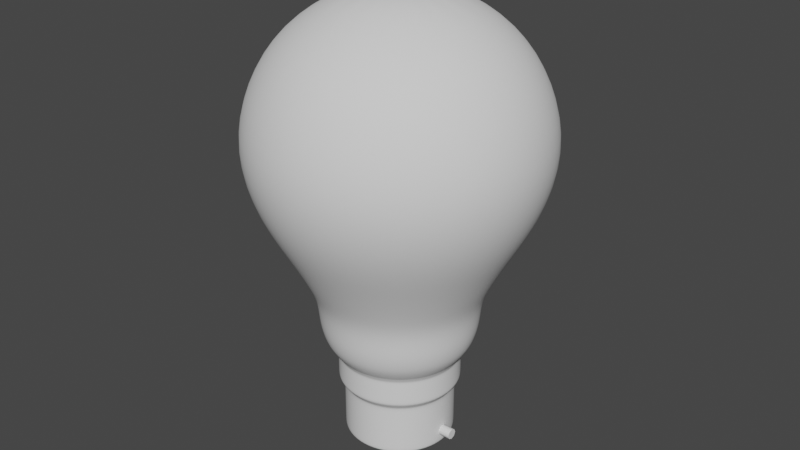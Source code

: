 # Source: Lightbulb_glass_and_base.blend  (saved by Blender 2.80.75; exported with 4.5.12 LTS)
import bpy
from mathutils import Matrix  # noqa: F401  (used for matrix-valued properties, if any)

bpy.ops.wm.read_factory_settings(use_empty=True)
scene = bpy.context.scene
scene.name = 'Scene'

# ---- collections
col_bulb = bpy.data.collections.new('Bulb'); scene.collection.children.link(col_bulb)

# ---- world
world_world = bpy.data.worlds.new('World'); scene.world = world_world
world_world.use_nodes = True; world_world.node_tree.nodes.clear()
_N = world_world.node_tree.nodes; _L = world_world.node_tree.links
n0 = _N.new('ShaderNodeOutputWorld'); n0.name = 'World Output'; n0.location = (300, 300)
n1 = _N.new('ShaderNodeBackground'); n1.name = 'Background'; n1.location = (10, 300)
n1.inputs[0].default_value = (0.05088, 0.05088, 0.05088, 1.0)
_L.new(n1.outputs[0], n0.inputs[0])
n0.is_active_output = True
world_world.color = (0.05088, 0.05088, 0.05088)
world_world.use_sun_shadow = False
world_world.sun_shadow_jitter_overblur = 0.0

# ---- meshes
me_cube_001 = bpy.data.meshes.new('Cube.001')
me_cube_001.from_pydata([(-1.0, -0.4559, -1.0), (-0.2043, -0.3786, 2.172), (-1.0, 0.4558, -1.0), (-1.0, 0.4558, 2.765), (1.0, -0.4559, -1.0), (0.2043, -0.3786, 2.172), (1.0, 0.4558, -1.0), (1.0, 0.4558, 2.765), (-0.3799, -0.3799, 2.931), (-0.3799, 0.3799, 2.931), (0.3799, -0.3799, 2.931), (0.3799, 0.3799, 2.931), (-0.3799, -0.3799, 4.565), (-0.3799, 0.3799, 4.565), (0.3799, -0.3799, 4.565), (0.3799, 0.3799, 4.565), (-0.7065, -0.7065, 4.565), (-0.7065, 0.7065, 4.565), (0.7065, -0.7065, 4.565), (0.7065, 0.7065, 4.565), (-0.8201, -0.8201, 4.884), (-0.8201, 0.8201, 4.884), (0.8201, -0.8201, 4.884), (0.8201, 0.8201, 4.884), (-0.2043, -0.3786, 1.766), (-1.0, 0.4558, 1.174), (1.0, 0.4558, 1.174), (0.2043, -0.3786, 1.766), (-1.0, -0.4559, 1.174), (-1.0, -0.4559, 2.765), (1.0, -0.4559, 2.765), (1.0, -0.4559, 1.174), (-0.2043, 0.3784, 2.172), (0.2043, 0.3784, 2.172), (-0.2043, 0.3784, 1.766), (0.2043, 0.3784, 1.766), (0.3799, 0.3799, 4.515), (0.3799, -0.3799, 4.515), (-0.3799, -0.3799, 4.515), (-0.3799, 0.3799, 4.515), (0.3799, -0.3799, 3.009), (-0.3799, 0.3799, 3.009), (0.3799, 0.3799, 3.009), (-0.3799, -0.3799, 3.009), (0.7325, -0.334, 0.2798), (0.7325, 0.3339, 0.2798), (0.7926, -0.3614, 0.7741), (0.8036, 0.3663, -0.2145), (-0.8036, -0.3664, -0.2145), (-0.7325, 0.3339, 0.2798), (0.7926, 0.3613, 0.7741), (-0.8036, 0.3663, -0.2145), (-0.7325, -0.334, 0.2798), (-0.7926, 0.3613, 0.7741), (-0.7926, -0.3614, 0.7741), (0.8036, -0.3664, -0.2145)], [], [(28, 29, 3, 25), (3, 7, 33, 32), (26, 7, 30, 31), (1, 24, 34, 32), (7, 3, 9, 11), (37, 36, 15, 14), (30, 7, 11, 10), (3, 29, 8, 9), (29, 30, 10, 8), (12, 14, 18, 16), (39, 38, 12, 13), (38, 37, 14, 12), (36, 39, 13, 15), (18, 19, 23, 22), (15, 13, 17, 19), (14, 15, 19, 18), (13, 12, 16, 17), (23, 21, 20, 22), (17, 16, 20, 21), (16, 18, 22, 20), (19, 17, 21, 23), (50, 26, 31, 46), (54, 28, 25, 53), (24, 1, 29, 28), (1, 5, 30, 29), (5, 27, 31, 30), (3, 32, 34, 25), (5, 1, 32, 33), (27, 5, 33, 35), (26, 35, 33, 7), (42, 41, 39, 36), (43, 40, 37, 38), (41, 43, 38, 39), (40, 42, 36, 37), (10, 11, 42, 40), (9, 8, 43, 41), (8, 10, 40, 43), (11, 9, 41, 42), (27, 35, 34, 24), (48, 0, 4, 55), (24, 28, 31, 27), (35, 26, 25, 34), (47, 6, 2, 51), (26, 50, 53, 25), (28, 54, 46, 31), (52, 54, 53, 49), (45, 50, 46, 44), (6, 47, 55, 4), (0, 48, 51, 2), (45, 47, 51, 49), (52, 48, 55, 44), (54, 52, 44, 46), (50, 45, 49, 53), (47, 45, 44, 55), (48, 52, 49, 51)])
_uv = me_cube_001.uv_layers.new(name='UVMap')
_uv.uv.foreach_set('vector', [0.5317, 0.0, 0.625, 0.0, 0.625, 0.25, 0.5317, 0.25, 0.625, 0.25, 0.625, 0.5, 0.5967, 0.8103, 0.5967, 0.9397, 0.5317, 0.5, 0.625, 0.5, 0.625, 0.75, 0.5317, 0.75, 0.5967, 0.9397, 0.56, 0.9397, 0.56, 0.9397, 0.5967, 0.9397, 0.625, 0.5, 0.625, 0.25, 0.625, 0.25, 0.625, 0.5, 0.625, 0.75, 0.625, 0.5, 0.625, 0.5, 0.625, 0.75, 0.625, 0.75, 0.625, 0.5, 0.625, 0.5, 0.625, 0.75, 0.625, 0.25, 0.625, 0.0, 0.625, 0.0, 0.625, 0.25, 0.625, 1.0, 0.625, 0.75, 0.625, 0.75, 0.625, 1.0, 0.625, 1.0, 0.625, 0.75, 0.625, 0.75, 0.625, 1.0, 0.625, 0.25, 0.625, 0.0, 0.625, 0.0, 0.625, 0.25, 0.625, 1.0, 0.625, 0.75, 0.625, 0.75, 0.625, 1.0, 0.625, 0.5, 0.625, 0.25, 0.625, 0.25, 0.625, 0.5, 0.625, 0.75, 0.625, 0.5, 0.625, 0.5, 0.625, 0.75, 0.625, 0.5, 0.625, 0.25, 0.625, 0.25, 0.625, 0.5, 0.625, 0.75, 0.625, 0.5, 0.625, 0.5, 0.625, 0.75, 0.625, 0.25, 0.625, 0.0, 0.625, 0.0, 0.625, 0.25, 0.625, 0.5, 0.875, 0.5, 0.875, 0.75, 0.625, 0.75, 0.625, 0.25, 0.625, 0.0, 0.625, 0.0, 0.625, 0.25, 0.625, 1.0, 0.625, 0.75, 0.625, 0.75, 0.625, 1.0, 0.625, 0.5, 0.625, 0.25, 0.625, 0.25, 0.625, 0.5, 0.5029, 0.5, 0.5317, 0.5, 0.5317, 0.75, 0.5029, 0.75, 0.5029, 0.0, 0.5317, 0.0, 0.5317, 0.25, 0.5029, 0.25, 0.56, 0.9397, 0.5967, 0.9397, 0.625, 1.0, 0.5317, 1.0, 0.5967, 0.9397, 0.5967, 0.8103, 0.625, 0.75, 0.625, 1.0, 0.5967, 0.8103, 0.56, 0.8103, 0.5317, 0.75, 0.625, 0.75, 0.625, 0.25, 0.5967, 0.9397, 0.56, 0.9397, 0.5317, 0.25, 0.5967, 0.8103, 0.5967, 0.9397, 0.5967, 0.9397, 0.5967, 0.8103, 0.56, 0.8103, 0.5967, 0.8103, 0.5967, 0.8103, 0.56, 0.8103, 0.5317, 0.5, 0.56, 0.8103, 0.5967, 0.8103, 0.625, 0.5, 0.625, 0.5, 0.625, 0.25, 0.625, 0.25, 0.625, 0.5, 0.625, 1.0, 0.625, 0.75, 0.625, 0.75, 0.625, 1.0, 0.625, 0.25, 0.625, 0.0, 0.625, 0.0, 0.625, 0.25, 0.625, 0.75, 0.625, 0.5, 0.625, 0.5, 0.625, 0.75, 0.625, 0.75, 0.625, 0.5, 0.625, 0.5, 0.625, 0.75, 0.625, 0.25, 0.625, 0.0, 0.625, 0.0, 0.625, 0.25, 0.625, 1.0, 0.625, 0.75, 0.625, 0.75, 0.625, 1.0, 0.625, 0.5, 0.625, 0.25, 0.625, 0.25, 0.625, 0.5, 0.56, 0.8103, 0.56, 0.8103, 0.56, 0.9397, 0.56, 0.9397, 0.4316, 1.0, 0.375, 1.0, 0.375, 0.75, 0.4316, 0.75, 0.56, 0.9397, 0.5317, 1.0, 0.5317, 0.75, 0.56, 0.8103, 0.56, 0.8103, 0.5317, 0.5, 0.5317, 0.25, 0.56, 0.9397, 0.4316, 0.5, 0.375, 0.5, 0.375, 0.25, 0.4316, 0.25, 0.5317, 0.5, 0.5029, 0.5, 0.5029, 0.25, 0.5317, 0.25, 0.5317, 1.0, 0.5029, 1.0, 0.5029, 0.75, 0.5317, 0.75, 0.4673, 0.0, 0.5029, 0.0, 0.5029, 0.25, 0.4673, 0.25, 0.4673, 0.5, 0.5029, 0.5, 0.5029, 0.75, 0.4673, 0.75, 0.375, 0.5, 0.4316, 0.5, 0.4316, 0.75, 0.375, 0.75, 0.375, 0.0, 0.4316, 0.0, 0.4316, 0.25, 0.375, 0.25, 0.4673, 0.5, 0.4316, 0.5, 0.4316, 0.25, 0.4673, 0.25, 0.4673, 1.0, 0.4316, 1.0, 0.4316, 0.75, 0.4673, 0.75, 0.5029, 1.0, 0.4673, 1.0, 0.4673, 0.75, 0.5029, 0.75, 0.5029, 0.5, 0.4673, 0.5, 0.4673, 0.25, 0.5029, 0.25, 0.4316, 0.5, 0.4673, 0.5, 0.4673, 0.75, 0.4316, 0.75, 0.4316, 0.0, 0.4673, 0.0, 0.4673, 0.25, 0.4316, 0.25])
me_cube_001.use_remesh_preserve_volume = False
me_cube_001.use_remesh_preserve_attributes = False
me_cube_001.use_mirror_vertex_groups = False
me_cube_001.update()
me_circle = bpy.data.meshes.new('Circle')
me_circle.from_pydata([(-0.1778, -2.764, 0.1239), (-0.7187, -3.077, 0.1239), (-0.7187, -3.701, 0.1239), (-0.1778, -4.013, 0.1239), (0.3632, -3.701, 0.1239), (0.3632, -3.077, 0.1239)], [(1, 0), (2, 1), (3, 2), (4, 3), (5, 4), (0, 5)], [])
_uv = me_circle.uv_layers.new(name='UVMap')
_uv.uv.foreach_set('vector', [])
me_circle.use_remesh_preserve_volume = False
me_circle.use_remesh_preserve_attributes = False
me_circle.use_mirror_vertex_groups = False
me_circle.update()
me_sphere_002 = bpy.data.meshes.new('Sphere.002')
me_sphere_002.from_pydata([(-8.284e-09, 0.4481, -1.492), (0.1715, 0.414, -1.492), (0.3168, 0.3168, -1.492), (0.414, 0.1715, -1.492), (0.4481, 3.798e-08, -1.492), (0.414, -0.1715, -1.492), (0.3168, -0.3168, -1.492), (0.1715, -0.414, -1.492), (-1.981e-07, -0.4481, -1.492), (-0.1715, -0.414, -1.492), (-0.3168, -0.3168, -1.492), (-0.414, -0.1715, -1.492), (-0.4481, 3.695e-07, -1.492), (-0.414, 0.1715, -1.492), (-0.3168, 0.3168, -1.492), (-0.1715, 0.414, -1.492), (-8.489e-09, 0.4288, -1.526), (0.1641, 0.3961, -1.526), (0.3032, 0.3032, -1.526), (0.3961, 0.1641, -1.526), (0.4288, 4.379e-08, -1.526), (0.3961, -0.1641, -1.526), (0.3032, -0.3032, -1.526), (0.1641, -0.3961, -1.526), (-1.901e-07, -0.4288, -1.526), (-0.1641, -0.3961, -1.526), (-0.3032, -0.3032, -1.526), (-0.3961, -0.1641, -1.526), (-0.4288, 3.61e-07, -1.526), (-0.3961, 0.1641, -1.526), (-0.3032, 0.3032, -1.526), (-0.1641, 0.3961, -1.526), (-8.489e-09, 0.4288, -1.713), (0.1641, 0.3961, -1.713), (0.3032, 0.3032, -1.713), (0.3961, 0.1641, -1.713), (0.4288, 4.379e-08, -1.713), (0.3961, -0.1641, -1.713), (0.3032, -0.3032, -1.713), (0.1641, -0.3961, -1.713), (-1.901e-07, -0.4288, -1.713), (-0.1641, -0.3961, -1.713), (-0.3032, -0.3032, -1.713), (-0.3961, -0.1641, -1.713), (-0.4288, 3.61e-07, -1.713), (-0.3961, 0.1641, -1.713), (-0.3032, 0.3032, -1.713), (-0.1641, 0.3961, -1.713), (-9.79e-09, 0.3885, -1.76), (0.1487, 0.359, -1.76), (0.2747, 0.2747, -1.76), (0.359, 0.1487, -1.76), (0.3885, 5.619e-08, -1.76), (0.359, -0.1487, -1.76), (0.2747, -0.2747, -1.76), (0.1487, -0.359, -1.76), (-1.744e-07, -0.3885, -1.76), (-0.1487, -0.359, -1.76), (-0.2747, -0.2747, -1.76), (-0.359, -0.1487, -1.76), (-0.3885, 3.436e-07, -1.76), (-0.359, 0.1487, -1.76), (-0.2747, 0.2747, -1.76), (-0.1487, 0.359, -1.76), (-9.79e-09, 0.3885, -2.129), (0.1487, 0.359, -2.129), (0.2747, 0.2747, -2.129), (0.359, 0.1487, -2.129), (0.3885, 5.619e-08, -2.129), (0.359, -0.1487, -2.129), (0.2747, -0.2747, -2.129), (0.1487, -0.359, -2.129), (-1.744e-07, -0.3885, -2.129), (-0.1487, -0.359, -2.129), (-0.2747, -0.2747, -2.129), (-0.359, -0.1487, -2.129), (-0.3885, 3.436e-07, -2.129), (-0.359, 0.1487, -2.129), (-0.2747, 0.2747, -2.129), (-0.1487, 0.359, -2.129), (-9.93e-09, 0.3493, -2.129), (0.1337, 0.3228, -2.129), (0.247, 0.247, -2.129), (0.3228, 0.1337, -2.129), (0.3493, 6.933e-08, -2.129), (0.3228, -0.1337, -2.129), (0.247, -0.247, -2.129), (0.1337, -0.3227, -2.129), (-1.579e-07, -0.3493, -2.129), (-0.1337, -0.3227, -2.129), (-0.247, -0.247, -2.129), (-0.3228, -0.1337, -2.129), (-0.3493, 3.278e-07, -2.129), (-0.3227, 0.1337, -2.129), (-0.247, 0.247, -2.129), (-0.1337, 0.3228, -2.129), (-9.93e-09, 0.3493, -2.161), (0.1337, 0.3228, -2.161), (0.247, 0.247, -2.161), (0.3228, 0.1337, -2.161), (0.3493, 6.933e-08, -2.161), (0.3228, -0.1337, -2.161), (0.247, -0.247, -2.161), (0.1337, -0.3227, -2.161), (-1.579e-07, -0.3493, -2.161), (-0.1337, -0.3227, -2.161), (-0.247, -0.247, -2.161), (-0.3228, -0.1337, -2.161), (-0.3493, 3.278e-07, -2.161), (-0.3227, 0.1337, -2.161), (-0.247, 0.247, -2.161), (-0.1337, 0.3228, -2.161), (-1.301e-08, 0.3137, -2.161), (0.12, 0.2898, -2.161), (0.2218, 0.2218, -2.161), (0.2898, 0.12, -2.161), (0.3137, 8.155e-08, -2.161), (0.2898, -0.12, -2.161), (0.2218, -0.2218, -2.161), (0.12, -0.2898, -2.161), (-1.459e-07, -0.3137, -2.161), (-0.12, -0.2898, -2.161), (-0.2218, -0.2218, -2.161), (-0.2898, -0.12, -2.161), (-0.3137, 3.136e-07, -2.161), (-0.2898, 0.12, -2.161), (-0.2218, 0.2218, -2.161), (-0.12, 0.2898, -2.161), (0.001291, 0.3137, -2.179), (0.1213, 0.2898, -2.179), (0.2231, 0.2218, -2.179), (0.2911, 0.12, -2.179), (0.315, 8.397e-08, -2.179), (0.2911, -0.12, -2.179), (0.2231, -0.2218, -2.179), (0.1213, -0.2898, -2.179), (0.001291, -0.3137, -2.179), (-0.1187, -0.2898, -2.179), (-0.2205, -0.2218, -2.179), (-0.2885, -0.12, -2.179), (-0.3124, 3.16e-07, -2.179), (-0.2885, 0.12, -2.179), (-0.2205, 0.2218, -2.179), (-0.1187, 0.2898, -2.179), (0.001291, 0.2653, -2.179), (0.1028, 0.2451, -2.179), (0.1889, 0.1876, -2.179), (0.2464, 0.1015, -2.179), (0.2666, 9.896e-08, -2.179), (0.2464, -0.1015, -2.179), (0.1889, -0.1876, -2.179), (0.1028, -0.2451, -2.179), (0.001291, -0.2653, -2.179), (-0.1002, -0.2451, -2.179), (-0.1863, -0.1876, -2.179), (-0.2438, -0.1015, -2.179), (-0.264, 2.952e-07, -2.179), (-0.2438, 0.1015, -2.179), (-0.1863, 0.1876, -2.179), (-0.1002, 0.2451, -2.179), (-0.3032, 0.3032, -1.7), (-0.3961, 0.1641, -1.7), (0.3032, -0.3032, -1.7), (0.3961, -0.1641, -1.7), (-0.4288, 3.61e-07, -1.7), (0.4288, 4.379e-08, -1.7), (-0.3961, -0.1641, -1.7), (0.3961, 0.1641, -1.7), (-0.3032, -0.3032, -1.7), (0.3032, 0.3032, -1.7), (-0.1641, -0.3961, -1.7), (0.1641, 0.3961, -1.7), (-1.901e-07, -0.4288, -1.7), (-8.489e-09, 0.4288, -1.7), (-0.1641, 0.3961, -1.7), (0.1641, -0.3961, -1.7), (0.3885, 5.619e-08, -1.773), (0.359, 0.1487, -1.773), (-0.359, -0.1487, -1.773), (-0.2747, -0.2747, -1.773), (0.2747, 0.2747, -1.773), (-0.1487, -0.359, -1.773), (0.1487, 0.359, -1.773), (-1.744e-07, -0.3885, -1.773), (-9.79e-09, 0.3885, -1.773), (-0.1487, 0.359, -1.773), (0.1487, -0.359, -1.773), (-0.2747, 0.2747, -1.773), (0.2747, -0.2747, -1.773), (-0.359, 0.1487, -1.773), (0.359, -0.1487, -1.773), (-0.3885, 3.436e-07, -1.773), (-0.3961, 0.1641, -1.538), (0.3961, -0.1641, -1.538), (-0.4288, 3.61e-07, -1.538), (0.4288, 4.379e-08, -1.538), (-0.3961, -0.1641, -1.538), (0.3961, 0.1641, -1.538), (-0.3032, -0.3032, -1.538), (0.3032, 0.3032, -1.538), (-0.1641, -0.3961, -1.538), (0.1641, 0.3961, -1.538), (-1.901e-07, -0.4288, -1.538), (-0.1641, 0.3961, -1.538), (0.1641, -0.3961, -1.538), (-0.3032, 0.3032, -1.538), (0.3032, -0.3032, -1.538), (-8.489e-09, 0.4288, -1.538), (0.3885, 5.619e-08, -2.111), (-0.359, -0.1487, -2.111), (-9.79e-09, 0.3885, -2.111), (0.359, 0.1487, -2.111), (-0.2747, -0.2747, -2.111), (0.2747, 0.2747, -2.111), (-0.1487, -0.359, -2.111), (0.1487, 0.359, -2.111), (-1.744e-07, -0.3885, -2.111), (-0.1487, 0.359, -2.111), (0.1487, -0.359, -2.111), (-0.2747, 0.2747, -2.111), (0.2747, -0.2747, -2.111), (-0.359, 0.1487, -2.111), (0.359, -0.1487, -2.111), (-0.3885, 3.436e-07, -2.111), (-0.1337, -0.3227, -2.138), (-1.579e-07, -0.3493, -2.138), (-9.93e-09, 0.3493, -2.138), (-0.1337, 0.3228, -2.138), (0.1337, 0.3228, -2.138), (0.1337, -0.3227, -2.138), (-0.247, 0.247, -2.138), (0.247, -0.247, -2.138), (-0.3227, 0.1337, -2.138), (0.3228, -0.1337, -2.138), (-0.3493, 3.278e-07, -2.138), (0.3493, 6.933e-08, -2.138), (-0.3228, -0.1337, -2.138), (0.3228, 0.1337, -2.138), (-0.247, -0.247, -2.138), (0.247, 0.247, -2.138)], [], [(12, 13, 29, 28), (4, 5, 21, 20), (11, 12, 28, 27), (3, 4, 20, 19), (10, 11, 27, 26), (2, 3, 19, 18), (9, 10, 26, 25), (1, 2, 18, 17), (8, 9, 25, 24), (15, 0, 16, 31), (0, 1, 17, 16), (7, 8, 24, 23), (14, 15, 31, 30), (6, 7, 23, 22), (13, 14, 30, 29), (5, 6, 22, 21), (161, 160, 46, 45), (163, 162, 38, 37), (164, 161, 45, 44), (165, 163, 37, 36), (166, 164, 44, 43), (167, 165, 36, 35), (168, 166, 43, 42), (169, 167, 35, 34), (170, 168, 42, 41), (171, 169, 34, 33), (172, 170, 41, 40), (174, 173, 32, 47), (173, 171, 33, 32), (175, 172, 40, 39), (160, 174, 47, 46), (162, 175, 39, 38), (40, 41, 57, 56), (47, 32, 48, 63), (32, 33, 49, 48), (39, 40, 56, 55), (46, 47, 63, 62), (38, 39, 55, 54), (45, 46, 62, 61), (37, 38, 54, 53), (44, 45, 61, 60), (36, 37, 53, 52), (43, 44, 60, 59), (35, 36, 52, 51), (42, 43, 59, 58), (34, 35, 51, 50), (41, 42, 58, 57), (33, 34, 50, 49), (211, 208, 68, 67), (212, 209, 75, 74), (213, 211, 67, 66), (214, 212, 74, 73), (215, 213, 66, 65), (216, 214, 73, 72), (217, 210, 64, 79), (210, 215, 65, 64), (218, 216, 72, 71), (219, 217, 79, 78), (220, 218, 71, 70), (221, 219, 78, 77), (222, 220, 70, 69), (223, 221, 77, 76), (208, 222, 69, 68), (209, 223, 76, 75), (77, 78, 94, 93), (69, 70, 86, 85), (76, 77, 93, 92), (68, 69, 85, 84), (75, 76, 92, 91), (67, 68, 84, 83), (74, 75, 91, 90), (66, 67, 83, 82), (73, 74, 90, 89), (65, 66, 82, 81), (72, 73, 89, 88), (79, 64, 80, 95), (64, 65, 81, 80), (71, 72, 88, 87), (78, 79, 95, 94), (70, 71, 87, 86), (225, 224, 105, 104), (227, 226, 96, 111), (226, 228, 97, 96), (229, 225, 104, 103), (230, 227, 111, 110), (231, 229, 103, 102), (232, 230, 110, 109), (233, 231, 102, 101), (234, 232, 109, 108), (235, 233, 101, 100), (236, 234, 108, 107), (237, 235, 100, 99), (238, 236, 107, 106), (239, 237, 99, 98), (224, 238, 106, 105), (228, 239, 98, 97), (99, 100, 116, 115), (106, 107, 123, 122), (98, 99, 115, 114), (105, 106, 122, 121), (97, 98, 114, 113), (104, 105, 121, 120), (111, 96, 112, 127), (96, 97, 113, 112), (103, 104, 120, 119), (110, 111, 127, 126), (102, 103, 119, 118), (109, 110, 126, 125), (101, 102, 118, 117), (108, 109, 125, 124), (100, 101, 117, 116), (107, 108, 124, 123), (117, 118, 134, 133), (124, 125, 141, 140), (116, 117, 133, 132), (123, 124, 140, 139), (115, 116, 132, 131), (122, 123, 139, 138), (114, 115, 131, 130), (121, 122, 138, 137), (113, 114, 130, 129), (120, 121, 137, 136), (127, 112, 128, 143), (112, 113, 129, 128), (119, 120, 136, 135), (126, 127, 143, 142), (118, 119, 135, 134), (125, 126, 142, 141), (143, 128, 144, 159), (128, 129, 145, 144), (135, 136, 152, 151), (142, 143, 159, 158), (134, 135, 151, 150), (141, 142, 158, 157), (133, 134, 150, 149), (140, 141, 157, 156), (132, 133, 149, 148), (139, 140, 156, 155), (131, 132, 148, 147), (138, 139, 155, 154), (130, 131, 147, 146), (137, 138, 154, 153), (129, 130, 146, 145), (136, 137, 153, 152), (159, 144, 145, 146, 147, 148, 149, 150, 151, 152, 153, 154, 155, 156, 157, 158), (206, 204, 175, 162), (205, 203, 174, 160), (204, 202, 172, 175), (207, 201, 171, 173), (203, 207, 173, 174), (202, 200, 170, 172), (201, 199, 169, 171), (200, 198, 168, 170), (199, 197, 167, 169), (198, 196, 166, 168), (197, 195, 165, 167), (196, 194, 164, 166), (195, 193, 163, 165), (194, 192, 161, 164), (193, 206, 162, 163), (192, 205, 160, 161), (59, 60, 191, 178), (52, 53, 190, 176), (60, 61, 189, 191), (53, 54, 188, 190), (61, 62, 187, 189), (54, 55, 186, 188), (62, 63, 185, 187), (55, 56, 183, 186), (48, 49, 182, 184), (63, 48, 184, 185), (56, 57, 181, 183), (49, 50, 180, 182), (57, 58, 179, 181), (50, 51, 177, 180), (58, 59, 178, 179), (51, 52, 176, 177), (29, 30, 205, 192), (21, 22, 206, 193), (28, 29, 192, 194), (20, 21, 193, 195), (27, 28, 194, 196), (19, 20, 195, 197), (26, 27, 196, 198), (18, 19, 197, 199), (25, 26, 198, 200), (17, 18, 199, 201), (24, 25, 200, 202), (31, 16, 207, 203), (16, 17, 201, 207), (23, 24, 202, 204), (30, 31, 203, 205), (22, 23, 204, 206), (178, 191, 223, 209), (176, 190, 222, 208), (191, 189, 221, 223), (190, 188, 220, 222), (189, 187, 219, 221), (188, 186, 218, 220), (187, 185, 217, 219), (186, 183, 216, 218), (184, 182, 215, 210), (185, 184, 210, 217), (183, 181, 214, 216), (182, 180, 213, 215), (181, 179, 212, 214), (180, 177, 211, 213), (179, 178, 209, 212), (177, 176, 208, 211), (81, 82, 239, 228), (89, 90, 238, 224), (82, 83, 237, 239), (90, 91, 236, 238), (83, 84, 235, 237), (91, 92, 234, 236), (84, 85, 233, 235), (92, 93, 232, 234), (85, 86, 231, 233), (93, 94, 230, 232), (86, 87, 229, 231), (94, 95, 227, 230), (87, 88, 225, 229), (80, 81, 228, 226), (95, 80, 226, 227), (88, 89, 224, 225)])
me_sphere_002.polygons.foreach_set('use_smooth', [True] * 225)
_uv = me_sphere_002.uv_layers.new(name='UVMap')
_uv.uv.foreach_set('vector', [0.0, 0.0, 0.0, 0.0, 0.0, 0.0, 0.0, 0.0, 0.0, 0.0, 0.0, 0.0, 0.0, 0.0, 0.0, 0.0, 0.0, 0.0, 0.0, 0.0, 0.0, 0.0, 0.0, 0.0, 0.0, 0.0, 0.0, 0.0, 0.0, 0.0, 0.0, 0.0, 0.0, 0.0, 0.0, 0.0, 0.0, 0.0, 0.0, 0.0, 0.0, 0.0, 0.0, 0.0, 0.0, 0.0, 0.0, 0.0, 0.0, 0.0, 0.0, 0.0, 0.0, 0.0, 0.0, 0.0, 0.0, 0.0, 0.0, 0.0, 0.0, 0.0, 0.0, 0.0, 0.0, 0.0, 0.0, 0.0, 0.0, 0.0, 0.0, 0.0, 0.0, 0.0, 0.0, 0.0, 0.0, 0.0, 0.0, 0.0, 0.0, 0.0, 0.0, 0.0, 0.0, 0.0, 0.0, 0.0, 0.0, 0.0, 0.0, 0.0, 0.0, 0.0, 0.0, 0.0, 0.0, 0.0, 0.0, 0.0, 0.0, 0.0, 0.0, 0.0, 0.0, 0.0, 0.0, 0.0, 0.0, 0.0, 0.0, 0.0, 0.0, 0.0, 0.0, 0.0, 0.0, 0.0, 0.0, 0.0, 0.0, 0.0, 0.0, 0.0, 0.0, 0.0, 0.0, 0.0, 0.0, 0.0, 0.0, 0.0, 0.0, 0.0, 0.0, 0.0, 0.0, 0.0, 0.0, 0.0, 0.0, 0.0, 0.0, 0.0, 0.0, 0.0, 0.0, 0.0, 0.0, 0.0, 0.0, 0.0, 0.0, 0.0, 0.0, 0.0, 0.0, 0.0, 0.0, 0.0, 0.0, 0.0, 0.0, 0.0, 0.0, 0.0, 0.0, 0.0, 0.0, 0.0, 0.0, 0.0, 0.0, 0.0, 0.0, 0.0, 0.0, 0.0, 0.0, 0.0, 0.0, 0.0, 0.0, 0.0, 0.0, 0.0, 0.0, 0.0, 0.0, 0.0, 0.0, 0.0, 0.0, 0.0, 0.0, 0.0, 0.0, 0.0, 0.0, 0.0, 0.0, 0.0, 0.0, 0.0, 0.0, 0.0, 0.0, 0.0, 0.0, 0.0, 0.0, 0.0, 0.0, 0.0, 0.0, 0.0, 0.0, 0.0, 0.0, 0.0, 0.0, 0.0, 0.0, 0.0, 0.0, 0.0, 0.0, 0.0, 0.0, 0.0, 0.0, 0.0, 0.0, 0.0, 0.0, 0.0, 0.0, 0.0, 0.0, 0.0, 0.0, 0.0, 0.0, 0.0, 0.0, 0.0, 0.0, 0.0, 0.0, 0.0, 0.0, 0.0, 0.0, 0.0, 0.0, 0.0, 0.0, 0.0, 0.0, 0.0, 0.0, 0.0, 0.0, 0.0, 0.0, 0.0, 0.0, 0.0, 0.0, 0.0, 0.0, 0.0, 0.0, 0.0, 0.0, 0.0, 0.0, 0.0, 0.0, 0.0, 0.0, 0.0, 0.0, 0.0, 0.0, 0.0, 0.0, 0.0, 0.0, 0.0, 0.0, 0.0, 0.0, 0.0, 0.0, 0.0, 0.0, 0.0, 0.0, 0.0, 0.0, 0.0, 0.0, 0.0, 0.0, 0.0, 0.0, 0.0, 0.0, 0.0, 0.0, 0.0, 0.0, 0.0, 0.0, 0.0, 0.0, 0.0, 0.0, 0.0, 0.0, 0.0, 0.0, 0.0, 0.0, 0.0, 0.0, 0.0, 0.0, 0.0, 0.0, 0.0, 0.0, 0.0, 0.0, 0.0, 0.0, 0.0, 0.0, 0.0, 0.0, 0.0, 0.0, 0.0, 0.0, 0.0, 0.0, 0.0, 0.0, 0.0, 0.0, 0.0, 0.0, 0.0, 0.0, 0.0, 0.0, 0.0, 0.0, 0.0, 0.0, 0.0, 0.0, 0.0, 0.0, 0.0, 0.0, 0.0, 0.0, 0.0, 0.0, 0.0, 0.0, 0.0, 0.0, 0.0, 0.0, 0.0, 0.0, 0.0, 0.0, 0.0, 0.0, 0.0, 0.0, 0.0, 0.0, 0.0, 0.0, 0.0, 0.0, 0.0, 0.0, 0.0, 0.0, 0.0, 0.0, 0.0, 0.0, 0.0, 0.0, 0.0, 0.0, 0.0, 0.0, 0.0, 0.0, 0.0, 0.0, 0.0, 0.0, 0.0, 0.0, 0.0, 0.0, 0.0, 0.0, 0.0, 0.0, 0.0, 0.0, 0.0, 0.0, 0.0, 0.0, 0.0, 0.0, 0.0, 0.0, 0.0, 0.0, 0.0, 0.0, 0.0, 0.0, 0.0, 0.0, 0.0, 0.0, 0.0, 0.0, 0.0, 0.0, 0.0, 0.0, 0.0, 0.0, 0.0, 0.0, 0.0, 0.0, 0.0, 0.0, 0.0, 0.0, 0.0, 0.0, 0.0, 0.0, 0.0, 0.0, 0.0, 0.0, 0.0, 0.0, 0.0, 0.0, 0.0, 0.0, 0.0, 0.0, 0.0, 0.0, 0.0, 0.0, 0.0, 0.0, 0.0, 0.0, 0.0, 0.0, 0.0, 0.0, 0.0, 0.0, 0.0, 0.0, 0.0, 0.0, 0.0, 0.0, 0.0, 0.0, 0.0, 0.0, 0.0, 0.0, 0.0, 0.0, 0.0, 0.0, 0.0, 0.0, 0.0, 0.0, 0.0, 0.0, 0.0, 0.0, 0.0, 0.0, 0.0, 0.0, 0.0, 0.0, 0.0, 0.0, 0.0, 0.0, 0.0, 0.0, 0.0, 0.0, 0.0, 0.0, 0.0, 0.0, 0.0, 0.0, 0.0, 0.0, 0.0, 0.0, 0.0, 0.0, 0.0, 0.0, 0.0, 0.0, 0.0, 0.0, 0.0, 0.0, 0.0, 0.0, 0.0, 0.0, 0.0, 0.0, 0.0, 0.0, 0.0, 0.0, 0.0, 0.0, 0.0, 0.0, 0.0, 0.0, 0.0, 0.0, 0.0, 0.0, 0.0, 0.0, 0.0, 0.0, 0.0, 0.0, 0.0, 0.0, 0.0, 0.0, 0.0, 0.0, 0.0, 0.0, 0.0, 0.0, 0.0, 0.0, 0.0, 0.0, 0.0, 0.0, 0.0, 0.0, 0.0, 0.0, 0.0, 0.0, 0.0, 0.0, 0.0, 0.0, 0.0, 0.0, 0.0, 0.0, 0.0, 0.0, 0.0, 0.0, 0.0, 0.0, 0.0, 0.0, 0.0, 0.0, 0.0, 0.0, 0.0, 0.0, 0.0, 0.0, 0.0, 0.0, 0.0, 0.0, 0.0, 0.0, 0.0, 0.0, 0.0, 0.0, 0.0, 0.0, 0.0, 0.0, 0.0, 0.0, 0.0, 0.0, 0.0, 0.0, 0.0, 0.0, 0.0, 0.0, 0.0, 0.0, 0.0, 0.0, 0.0, 0.0, 0.0, 0.0, 0.0, 0.0, 0.0, 0.0, 0.0, 0.0, 0.0, 0.0, 0.0, 0.0, 0.0, 0.0, 0.0, 0.0, 0.0, 0.0, 0.0, 0.0, 0.0, 0.0, 0.0, 0.0, 0.0, 0.0, 0.0, 0.0, 0.0, 0.0, 0.0, 0.0, 0.0, 0.0, 0.0, 0.0, 0.0, 0.0, 0.0, 0.0, 0.0, 0.0, 0.0, 0.0, 0.0, 0.0, 0.0, 0.0, 0.0, 0.0, 0.0, 0.0, 0.0, 0.0, 0.0, 0.0, 0.0, 0.0, 0.0, 0.0, 0.0, 0.0, 0.0, 0.0, 0.0, 0.0, 0.0, 0.0, 0.0, 0.0, 0.0, 0.0, 0.0, 0.0, 0.0, 0.0, 0.0, 0.0, 0.0, 0.0, 0.0, 0.0, 0.0, 0.0, 0.0, 0.0, 0.0, 0.0, 0.0, 0.0, 0.0, 0.0, 0.0, 0.0, 0.0, 0.0, 0.0, 0.0, 0.0, 0.0, 0.0, 0.0, 0.0, 0.0, 0.0, 0.0, 0.0, 0.0, 0.0, 0.0, 0.0, 0.0, 0.0, 0.0, 0.0, 0.0, 0.0, 0.0, 0.0, 0.0, 0.0, 0.0, 0.0, 0.0, 0.0, 0.0, 0.0, 0.0, 0.0, 0.0, 0.0, 0.0, 0.0, 0.0, 0.0, 0.0, 0.0, 0.0, 0.0, 0.0, 0.0, 0.0, 0.0, 0.0, 0.0, 0.0, 0.0, 0.0, 0.0, 0.0, 0.0, 0.0, 0.0, 0.0, 0.0, 0.0, 0.0, 0.0, 0.0, 0.0, 0.0, 0.0, 0.0, 0.0, 0.0, 0.0, 0.0, 0.0, 0.0, 0.0, 0.0, 0.0, 0.0, 0.0, 0.0, 0.0, 0.0, 0.0, 0.0, 0.0, 0.0, 0.0, 0.0, 0.0, 0.0, 0.0, 0.0, 0.0, 0.0, 0.0, 0.0, 0.0, 0.0, 0.0, 0.0, 0.0, 0.0, 0.0, 0.0, 0.0, 0.0, 0.0, 0.0, 0.0, 0.0, 0.0, 0.0, 0.0, 0.0, 0.0, 0.0, 0.0, 0.0, 0.0, 0.0, 0.0, 0.0, 0.0, 0.0, 0.0, 0.0, 0.0, 0.0, 0.0, 0.0, 0.0, 0.0, 0.0, 0.0, 0.0, 0.0, 0.0, 0.0, 0.0, 0.0, 0.0, 0.0, 0.0, 0.0, 0.0, 0.0, 0.0, 0.0, 0.0, 0.0, 0.0, 0.0, 0.0, 0.0, 0.0, 0.0, 0.0, 0.0, 0.0, 0.0, 0.0, 0.0, 0.0, 0.0, 0.0, 0.0, 0.0, 0.0, 0.0, 0.0, 0.0, 0.0, 0.0, 0.0, 0.0, 0.0, 0.0, 0.0, 0.0, 0.0, 0.0, 0.0, 0.0, 0.0, 0.0, 0.0, 0.0, 0.0, 0.0, 0.0, 0.0, 0.0, 0.0, 0.0, 0.0, 0.0, 0.0, 0.0, 0.0, 0.0, 0.0, 0.0, 0.0, 0.0, 0.0, 0.0, 0.0, 0.0, 0.0, 0.0, 0.0, 0.0, 0.0, 0.0, 0.0, 0.0, 0.0, 0.0, 0.0, 0.0, 0.0, 0.0, 0.0, 0.0, 0.0, 0.0, 0.0, 0.0, 0.0, 0.0, 0.0, 0.0, 0.0, 0.0, 0.0, 0.0, 0.0, 0.0, 0.0, 0.0, 0.0, 0.0, 0.0, 0.0, 0.0, 0.0, 0.0, 0.0, 0.0, 0.0, 0.0, 0.0, 0.0, 0.0, 0.0, 0.0, 0.0, 0.0, 0.0, 0.0, 0.0, 0.0, 0.0, 0.0, 0.0, 0.0, 0.0, 0.0, 0.0, 0.0, 0.0, 0.0, 0.0, 0.0, 0.0, 0.0, 0.0, 0.0, 0.0, 0.0, 0.0, 0.0, 0.0, 0.0, 0.0, 0.0, 0.0, 0.0, 0.0, 0.0, 0.0, 0.0, 0.0, 0.0, 0.0, 0.0, 0.0, 0.0, 0.0, 0.0, 0.0, 0.0, 0.0, 0.0, 0.0, 0.0, 0.0, 0.0, 0.0, 0.0, 0.0, 0.0, 0.0, 0.0, 0.0, 0.0, 0.0, 0.0, 0.0, 0.0, 0.0, 0.0, 0.0, 0.0, 0.0, 0.0, 0.0, 0.0, 0.0, 0.0, 0.0, 0.0, 0.0, 0.0, 0.0, 0.0, 0.0, 0.0, 0.0, 0.0, 0.0, 0.0, 0.0, 0.0, 0.0, 0.0, 0.0, 0.0, 0.0, 0.0, 0.0, 0.0, 0.0, 0.0, 0.0, 0.0, 0.0, 0.0, 0.0, 0.0, 0.0, 0.0, 0.0, 0.0, 0.0, 0.0, 0.0, 0.0, 0.0, 0.0, 0.0, 0.0, 0.0, 0.0, 0.0, 0.0, 0.0, 0.0, 0.0, 0.0, 0.0, 0.0, 0.0, 0.0, 0.0, 0.0, 0.0, 0.0, 0.0, 0.0, 0.0, 0.0, 0.0, 0.0, 0.0, 0.0, 0.0, 0.0, 0.0, 0.0, 0.0, 0.0, 0.0, 0.0, 0.0, 0.0, 0.0, 0.0, 0.0, 0.0, 0.0, 0.0, 0.0, 0.0, 0.0, 0.0, 0.0, 0.0, 0.0, 0.0, 0.0, 0.0, 0.0, 0.0, 0.0, 0.0, 0.0, 0.0, 0.0, 0.0, 0.0, 0.0, 0.0, 0.0, 0.0, 0.0, 0.0, 0.0, 0.0, 0.0, 0.0, 0.0, 0.0, 0.0, 0.0, 0.0, 0.0, 0.0, 0.0, 0.0, 0.0, 0.0, 0.0, 0.0, 0.0, 0.0, 0.0, 0.0, 0.0, 0.0, 0.0, 0.0, 0.0, 0.0, 0.0, 0.0, 0.0, 0.0, 0.0, 0.0, 0.0, 0.0, 0.0, 0.0, 0.0, 0.0, 0.0, 0.0, 0.0, 0.0, 0.0, 0.0, 0.0, 0.0, 0.0, 0.0, 0.0, 0.0, 0.0, 0.0, 0.0, 0.0, 0.0, 0.0, 0.0, 0.0, 0.0, 0.0, 0.0, 0.0, 0.0, 0.0, 0.0, 0.0, 0.0, 0.0, 0.0, 0.0, 0.0, 0.0, 0.0, 0.0, 0.0, 0.0, 0.0, 0.0, 0.0, 0.0, 0.0, 0.0, 0.0, 0.0, 0.0, 0.0, 0.0, 0.0, 0.0, 0.0, 0.0, 0.0, 0.0, 0.0, 0.0, 0.0, 0.0, 0.0, 0.0, 0.0, 0.0, 0.0, 0.0, 0.0, 0.0, 0.0, 0.0, 0.0, 0.0, 0.0, 0.0, 0.0, 0.0, 0.0, 0.0, 0.0, 0.0, 0.0, 0.0, 0.0, 0.0, 0.0, 0.0, 0.0, 0.0, 0.0, 0.0, 0.0, 0.0, 0.0, 0.0, 0.0, 0.0, 0.0, 0.0, 0.0, 0.0, 0.0, 0.0, 0.0, 0.0, 0.0, 0.0, 0.0, 0.0, 0.0, 0.0, 0.0, 0.0, 0.0, 0.0, 0.0, 0.0, 0.0, 0.0, 0.0, 0.0, 0.0, 0.0, 0.0, 0.0, 0.0, 0.0, 0.0, 0.0, 0.0, 0.0, 0.0, 0.0, 0.0, 0.0, 0.0, 0.0, 0.0, 0.0, 0.0, 0.0, 0.0, 0.0, 0.0, 0.0, 0.0, 0.0, 0.0, 0.0, 0.0, 0.0, 0.0, 0.0, 0.0, 0.0, 0.0, 0.0, 0.0, 0.0, 0.0, 0.0, 0.0, 0.0, 0.0, 0.0, 0.0, 0.0, 0.0, 0.0, 0.0, 0.0, 0.0, 0.0, 0.0, 0.0, 0.0, 0.0, 0.0, 0.0, 0.0, 0.0, 0.0, 0.0, 0.0, 0.0, 0.0, 0.0, 0.0, 0.0, 0.0, 0.0, 0.0, 0.0, 0.0, 0.0, 0.0, 0.0, 0.0, 0.0, 0.0, 0.0, 0.0, 0.0, 0.0, 0.0, 0.0, 0.0, 0.0, 0.0, 0.0, 0.0, 0.0, 0.0, 0.0, 0.0, 0.0, 0.0, 0.0, 0.0, 0.0, 0.0, 0.0, 0.0, 0.0, 0.0, 0.0, 0.0, 0.0, 0.0, 0.0, 0.0, 0.0, 0.0, 0.0, 0.0, 0.0, 0.0, 0.0, 0.0, 0.0, 0.0, 0.0, 0.0, 0.0, 0.0, 0.0, 0.0, 0.0, 0.0, 0.0, 0.0, 0.0, 0.0, 0.0, 0.0, 0.0, 0.0, 0.0, 0.0, 0.0, 0.0, 0.0, 0.0, 0.0, 0.0, 0.0, 0.0, 0.0, 0.0, 0.0, 0.0, 0.0, 0.0, 0.0, 0.0, 0.0, 0.0, 0.0, 0.0, 0.0, 0.0, 0.0, 0.0, 0.0, 0.0, 0.0, 0.0, 0.0, 0.0, 0.0, 0.0, 0.0, 0.0, 0.0, 0.0, 0.0, 0.0, 0.0, 0.0, 0.0, 0.0, 0.0, 0.0, 0.0, 0.0, 0.0, 0.0, 0.0, 0.0, 0.0, 0.0, 0.0, 0.0, 0.0, 0.0, 0.0, 0.0, 0.0, 0.0, 0.0, 0.0, 0.0, 0.0, 0.0, 0.0, 0.0, 0.0, 0.0, 0.0, 0.0, 0.0, 0.0, 0.0, 0.0, 0.0, 0.0, 0.0, 0.0, 0.0, 0.0, 0.0, 0.0, 0.0, 0.0, 0.0, 0.0, 0.0, 0.0, 0.0, 0.0, 0.0, 0.0, 0.0, 0.0, 0.0, 0.0, 0.0, 0.0, 0.0, 0.0, 0.0, 0.0, 0.0, 0.0, 0.0, 0.0, 0.0, 0.0, 0.0, 0.0, 0.0, 0.0, 0.0, 0.0, 0.0, 0.0, 0.0, 0.0, 0.0, 0.0, 0.0, 0.0, 0.0, 0.0, 0.0, 0.0, 0.0, 0.0, 0.0, 0.0, 0.0, 0.0, 0.0, 0.0, 0.0, 0.0, 0.0, 0.0, 0.0, 0.0, 0.0, 0.0, 0.0, 0.0, 0.0, 0.0, 0.0, 0.0, 0.0, 0.0, 0.0, 0.0, 0.0, 0.0, 0.0, 0.0, 0.0, 0.0, 0.0, 0.0, 0.0, 0.0, 0.0, 0.0, 0.0, 0.0, 0.0, 0.0, 0.0, 0.0, 0.0, 0.0, 0.0, 0.0, 0.0, 0.0, 0.0, 0.0, 0.0, 0.0, 0.0, 0.0, 0.0, 0.0, 0.0, 0.0, 0.0, 0.0, 0.0, 0.0, 0.0, 0.0, 0.0, 0.0, 0.0, 0.0, 0.0, 0.0, 0.0, 0.0, 0.0, 0.0, 0.0, 0.0, 0.0, 0.0, 0.0, 0.0, 0.0, 0.0, 0.0, 0.0, 0.0, 0.0, 0.0, 0.0, 0.0, 0.0, 0.0, 0.0, 0.0, 0.0, 0.0, 0.0, 0.0, 0.0, 0.0, 0.0, 0.0, 0.0, 0.0, 0.0, 0.0, 0.0, 0.0, 0.0, 0.0, 0.0, 0.0, 0.0, 0.0, 0.0, 0.0, 0.0, 0.0, 0.0, 0.0, 0.0, 0.0, 0.0, 0.0, 0.0, 0.0, 0.0, 0.0, 0.0, 0.0, 0.0, 0.0, 0.0, 0.0, 0.0, 0.0, 0.0, 0.0, 0.0, 0.0, 0.0, 0.0, 0.0, 0.0, 0.0, 0.0, 0.0, 0.0, 0.0, 0.0, 0.0, 0.0, 0.0, 0.0, 0.0, 0.0, 0.0, 0.0, 0.0, 0.0, 0.0, 0.0, 0.0, 0.0, 0.0, 0.0, 0.0, 0.0, 0.0, 0.0, 0.0, 0.0, 0.0, 0.0, 0.0, 0.0, 0.0, 0.0, 0.0, 0.0, 0.0, 0.0, 0.0, 0.0, 0.0, 0.0, 0.0, 0.0, 0.0, 0.0, 0.0, 0.0, 0.0, 0.0, 0.0, 0.0, 0.0, 0.0, 0.0, 0.0, 0.0, 0.0, 0.0, 0.0, 0.0, 0.0, 0.0, 0.0, 0.0, 0.0, 0.0, 0.0, 0.0, 0.0, 0.0, 0.0, 0.0, 0.0, 0.0, 0.0, 0.0, 0.0, 0.0])
me_sphere_002.use_remesh_preserve_volume = False
me_sphere_002.use_remesh_preserve_attributes = False
me_sphere_002.use_mirror_vertex_groups = False
me_sphere_002.update()
me_cylinder_002 = bpy.data.meshes.new('Cylinder.002')
me_cylinder_002.from_pydata([(0.0, 1.0, -1.0), (0.0, 1.0, 1.0), (0.7071, 0.7071, -1.0), (0.7071, 0.7071, 1.0), (1.0, -4.371e-08, -1.0), (1.0, -4.371e-08, 1.0), (0.7071, -0.7071, -1.0), (0.7071, -0.7071, 1.0), (-8.742e-08, -1.0, -1.0), (-8.742e-08, -1.0, 1.0), (-0.7071, -0.7071, -1.0), (-0.7071, -0.7071, 1.0), (-1.0, 1.192e-08, -1.0), (-1.0, 1.192e-08, 1.0), (-0.7071, 0.7071, -1.0), (-0.7071, 0.7071, 1.0), (0.0, 1.0, -1.0), (0.7071, 0.7071, -1.0), (0.7071, 0.7071, 1.0), (0.0, 1.0, 1.0), (1.0, -4.371e-08, -1.0), (1.0, -4.371e-08, 1.0), (0.7071, -0.7071, -1.0), (0.7071, -0.7071, 1.0), (-8.742e-08, -1.0, -1.0), (-8.742e-08, -1.0, 1.0), (-0.7071, -0.7071, -1.0), (-0.7071, -0.7071, 1.0), (-1.0, 1.192e-08, -1.0), (-1.0, 1.192e-08, 1.0), (-0.7071, 0.7071, -1.0), (-0.7071, 0.7071, 1.0)], [], [(16, 19, 18, 17), (17, 18, 21, 20), (20, 21, 23, 22), (22, 23, 25, 24), (24, 25, 27, 26), (26, 27, 29, 28), (3, 1, 31, 13, 11, 9, 7, 5), (28, 29, 15, 30), (30, 15, 19, 16), (0, 2, 4, 6, 8, 10, 12, 14)])
me_cylinder_002.polygons.foreach_set('use_smooth', [True] * 10)
_uv = me_cylinder_002.uv_layers.new(name='UVMap')
_uv.uv.foreach_set('vector', [1.0, 0.5, 1.0, 1.0, 0.875, 1.0, 0.875, 0.5, 0.875, 0.5, 0.875, 1.0, 0.75, 1.0, 0.75, 0.5, 0.75, 0.5, 0.75, 1.0, 0.625, 1.0, 0.625, 0.5, 0.625, 0.5, 0.625, 1.0, 0.5, 1.0, 0.5, 0.5, 0.5, 0.5, 0.5, 1.0, 0.375, 1.0, 0.375, 0.5, 0.375, 0.5, 0.375, 1.0, 0.25, 1.0, 0.25, 0.5, 0.4197, 0.4197, 0.25, 0.49, 0.08029, 0.4197, 0.01, 0.25, 0.08029, 0.08029, 0.25, 0.01, 0.4197, 0.08029, 0.49, 0.25, 0.25, 0.5, 0.25, 1.0, 0.125, 1.0, 0.125, 0.5, 0.125, 0.5, 0.125, 1.0, 0.0, 1.0, 0.0, 0.5, 0.75, 0.49, 0.9197, 0.4197, 0.99, 0.25, 0.9197, 0.08029, 0.75, 0.01, 0.5803, 0.08029, 0.51, 0.25, 0.5803, 0.4197])
me_cylinder_002.use_remesh_preserve_volume = False
me_cylinder_002.use_remesh_preserve_attributes = False
me_cylinder_002.use_mirror_vertex_groups = False
me_cylinder_002.update()
me_sphere_001 = bpy.data.meshes.new('Sphere.001')
me_sphere_001.from_pydata([(3.383e-10, 0.7438, 0.7071), (6.539e-10, 0.9599, 0.3827), (4.474e-10, 0.9485, -0.3827), (4.388e-09, 0.6381, -0.9239), (0.1524, 0.368, 0.9239), (0.2846, 0.6872, 0.7071), (0.3673, 0.8868, 0.3827), (0.4008, 0.9676, -4.014e-08), (0.363, 0.8763, -0.3827), (0.2895, 0.6989, -0.7071), (0.2442, 0.5895, -0.9239), (0.2817, 0.2817, 0.9239), (0.5259, 0.5259, 0.7071), (0.6788, 0.6788, 0.3827), (0.7405, 0.7405, -4.014e-08), (0.6707, 0.6707, -0.3827), (0.5349, 0.5349, -0.7071), (0.4512, 0.4512, -0.9239), (0.368, 0.1524, 0.9239), (0.6872, 0.2846, 0.7071), (0.8868, 0.3673, 0.3827), (0.9676, 0.4008, -4.014e-08), (0.8763, 0.363, -0.3827), (0.6989, 0.2895, -0.7071), (0.5895, 0.2442, -0.9239), (0.3983, 1.294e-07, 0.9239), (0.7438, 6.28e-08, 0.7071), (0.9599, 3.75e-09, 0.3827), (1.047, 3.704e-10, -4.014e-08), (0.9485, 6.196e-09, -0.3827), (0.7565, 6.265e-08, -0.7071), (0.6381, -2.367e-08, -0.9239), (0.368, -0.1524, 0.9239), (0.6872, -0.2846, 0.7071), (0.8868, -0.3673, 0.3827), (0.9676, -0.4008, -4.014e-08), (0.8763, -0.363, -0.3827), (0.6989, -0.2895, -0.7071), (0.5895, -0.2442, -0.9239), (0.2817, -0.2817, 0.9239), (0.5259, -0.5259, 0.7071), (0.6788, -0.6788, 0.3827), (0.7405, -0.7405, -4.014e-08), (0.6707, -0.6707, -0.3827), (0.5349, -0.5349, -0.7071), (0.4512, -0.4512, -0.9239), (0.1524, -0.368, 0.9239), (0.2846, -0.6872, 0.7071), (0.3673, -0.8868, 0.3827), (0.4008, -0.9676, -4.014e-08), (0.363, -0.8763, -0.3827), (0.2895, -0.6989, -0.7071), (0.2442, -0.5895, -0.9239), (-7.627e-08, -0.3983, 0.9239), (-2.799e-07, -0.7438, 0.7071), (-3.071e-07, -0.9599, 0.3827), (-3.435e-07, -1.047, -4.014e-08), (-3.037e-07, -0.9485, -0.3827), (-2.846e-07, -0.7565, -0.7071), (-2.659e-07, -0.6381, -0.9239), (-0.1524, -0.368, 0.9239), (-0.2846, -0.6872, 0.7071), (-0.3673, -0.8868, 0.3827), (-0.4008, -0.9676, -4.014e-08), (-0.363, -0.8763, -0.3827), (-0.2895, -0.6989, -0.7071), (-0.2442, -0.5895, -0.9239), (-0.2817, -0.2817, 0.9239), (-0.5259, -0.5259, 0.7071), (-0.6788, -0.6788, 0.3827), (-0.7405, -0.7405, -4.014e-08), (-0.6707, -0.6707, -0.3827), (-0.5349, -0.5349, -0.7071), (-0.4512, -0.4512, -0.9239), (-0.368, -0.1524, 0.9239), (-0.6872, -0.2846, 0.7071), (-0.8868, -0.3673, 0.3827), (-0.9676, -0.4008, -4.014e-08), (-0.8763, -0.363, -0.3827), (-0.6989, -0.2895, -0.7071), (-0.5895, -0.2442, -0.9239), (-0.3983, 2.535e-07, 0.9239), (-0.7438, 5.017e-07, 0.7071), (-0.9599, 5.302e-07, 0.3827), (-1.047, 6.246e-07, -4.014e-08), (-0.9485, 5.264e-07, -0.3827), (-0.7565, 5.091e-07, -0.7071), (-0.6381, 4.484e-07, -0.9239), (-0.368, 0.1524, 0.9239), (-0.6872, 0.2846, 0.7071), (-0.8868, 0.3673, 0.3827), (-0.9676, 0.4008, -4.014e-08), (-0.8763, 0.363, -0.3827), (-0.6989, 0.2895, -0.7071), (-0.5895, 0.2442, -0.9239), (-0.2817, 0.2817, 0.9239), (-0.5259, 0.5259, 0.7071), (-0.6788, 0.6788, 0.3827), (-0.7405, 0.7405, -4.014e-08), (-0.6707, 0.6707, -0.3827), (-0.5349, 0.5349, -0.7071), (-0.4512, 0.4512, -0.9239), (-0.1524, 0.368, 0.9239), (-0.2846, 0.6872, 0.7071), (-0.3673, 0.8868, 0.3827), (-0.4008, 0.9676, -4.014e-08), (-0.363, 0.8763, -0.3827), (-0.2895, 0.6989, -0.7071), (-0.2442, 0.5895, -0.9239), (-6.75e-14, 5.063e-14, 1.0), (1.099e-07, 0.3983, 0.9239), (6.864e-07, 1.047, -4.014e-08), (4.648e-07, 0.7565, -0.7071), (3.376e-10, 0.5859, -1.038), (0.2242, 0.5413, -1.038), (0.4143, 0.4143, -1.038), (0.5413, 0.2242, -1.038), (0.5859, -7.028e-09, -1.038), (0.5413, -0.2242, -1.038), (0.4143, -0.4143, -1.038), (0.2242, -0.5413, -1.038), (-2.478e-07, -0.5859, -1.038), (-0.2242, -0.5413, -1.038), (-0.4143, -0.4143, -1.038), (-0.5413, -0.2242, -1.038), (-0.5859, 4.264e-07, -1.038), (-0.5413, 0.2242, -1.038), (-0.4143, 0.4143, -1.038), (-0.2242, 0.5413, -1.038), (-1.397e-09, 0.5623, -1.134), (0.2152, 0.5195, -1.134), (0.3976, 0.3976, -1.134), (0.5195, 0.2152, -1.134), (0.5623, 8.69e-10, -1.134), (0.5195, -0.2152, -1.134), (0.3976, -0.3976, -1.134), (0.2152, -0.5195, -1.134), (-2.396e-07, -0.5623, -1.134), (-0.2152, -0.5195, -1.134), (-0.3976, -0.3976, -1.134), (-0.5195, -0.2152, -1.134), (-0.5623, 4.169e-07, -1.134), (-0.5195, 0.2152, -1.134), (-0.3976, 0.3976, -1.134), (-0.2152, 0.5195, -1.134), (-1.066e-08, 0.5525, -1.245), (0.2114, 0.5104, -1.245), (0.3907, 0.3907, -1.245), (0.5104, 0.2114, -1.245), (0.5525, 4.051e-09, -1.245), (0.5104, -0.2114, -1.245), (0.3907, -0.3907, -1.245), (0.2114, -0.5104, -1.245), (-2.447e-07, -0.5525, -1.245), (-0.2114, -0.5104, -1.245), (-0.3907, -0.3907, -1.245), (-0.5104, -0.2114, -1.245), (-0.5525, 4.128e-07, -1.245), (-0.5104, 0.2114, -1.245), (-0.3907, 0.3907, -1.245), (-0.2114, 0.5104, -1.245), (-1.173e-08, 0.5428, -1.305), (0.2077, 0.5015, -1.305), (0.3838, 0.3838, -1.305), (0.5015, 0.2077, -1.305), (0.5428, 7.122e-09, -1.305), (0.5015, -0.2077, -1.305), (0.3838, -0.3838, -1.305), (0.2077, -0.5015, -1.305), (-2.416e-07, -0.5428, -1.305), (-0.2077, -0.5015, -1.305), (-0.3838, -0.3838, -1.305), (-0.5015, -0.2077, -1.305), (-0.5428, 4.087e-07, -1.305), (-0.5015, 0.2077, -1.305), (-0.3838, 0.3838, -1.305), (-0.2077, 0.5015, -1.305), (-1.754e-08, 0.5291, -1.357), (0.2025, 0.4888, -1.357), (0.3741, 0.3741, -1.357), (0.4888, 0.2025, -1.357), (0.5291, 1.139e-08, -1.357), (0.4888, -0.2025, -1.357), (0.3741, -0.3741, -1.357), (0.2025, -0.4888, -1.357), (-2.416e-07, -0.5291, -1.357), (-0.2025, -0.4888, -1.357), (-0.3741, -0.3741, -1.357), (-0.4888, -0.2025, -1.357), (-0.5291, 4.028e-07, -1.357), (-0.4888, 0.2025, -1.357), (-0.3741, 0.3741, -1.357), (-0.2025, 0.4888, -1.357), (-1.211e-08, 0.5104, -1.405), (0.1953, 0.4716, -1.405), (0.3609, 0.3609, -1.405), (0.4716, 0.1953, -1.405), (0.5104, 1.745e-08, -1.405), (0.4716, -0.1953, -1.405), (0.3609, -0.3609, -1.405), (0.1953, -0.4716, -1.405), (-2.283e-07, -0.5104, -1.405), (-0.1953, -0.4716, -1.405), (-0.3609, -0.3609, -1.405), (-0.4716, -0.1953, -1.405), (-0.5104, 3.951e-07, -1.405), (-0.4716, 0.1953, -1.405), (-0.3609, 0.3609, -1.405), (-0.1953, 0.4716, -1.405), (-1.204e-08, 0.4757, -1.458), (0.182, 0.4395, -1.458), (0.3364, 0.3364, -1.458), (0.4395, 0.182, -1.458), (0.4757, 2.93e-08, -1.458), (0.4395, -0.182, -1.458), (0.3364, -0.3364, -1.458), (0.182, -0.4395, -1.458), (-2.135e-07, -0.4757, -1.458), (-0.182, -0.4395, -1.458), (-0.3364, -0.3364, -1.458), (-0.4395, -0.182, -1.458), (-0.4757, 3.812e-07, -1.458), (-0.4395, 0.182, -1.458), (-0.3364, 0.3364, -1.458), (-0.182, 0.4395, -1.458), (-8.284e-09, 0.4481, -1.492), (0.1715, 0.414, -1.492), (0.3168, 0.3168, -1.492), (0.414, 0.1715, -1.492), (0.4481, 3.798e-08, -1.492), (0.414, -0.1715, -1.492), (0.3168, -0.3168, -1.492), (0.1715, -0.414, -1.492), (-1.981e-07, -0.4481, -1.492), (-0.1715, -0.414, -1.492), (-0.3168, -0.3168, -1.492), (-0.414, -0.1715, -1.492), (-0.4481, 3.695e-07, -1.492), (-0.414, 0.1715, -1.492), (-0.3168, 0.3168, -1.492), (-0.1715, 0.414, -1.492)], [], [(1, 0, 5, 6), (110, 109, 4), (73, 80, 124, 123), (112, 2, 8, 9), (111, 1, 6, 7), (0, 110, 4, 5), (3, 112, 9, 10), (2, 111, 7, 8), (9, 8, 15, 16), (7, 6, 13, 14), (5, 4, 11, 12), (10, 9, 16, 17), (8, 7, 14, 15), (6, 5, 12, 13), (4, 109, 11), (10, 17, 115, 114), (17, 16, 23, 24), (15, 14, 21, 22), (13, 12, 19, 20), (11, 109, 18), (45, 52, 120, 119), (16, 15, 22, 23), (14, 13, 20, 21), (12, 11, 18, 19), (22, 21, 28, 29), (20, 19, 26, 27), (18, 109, 25), (17, 24, 116, 115), (23, 22, 29, 30), (21, 20, 27, 28), (19, 18, 25, 26), (24, 23, 30, 31), (80, 87, 125, 124), (30, 29, 36, 37), (28, 27, 34, 35), (26, 25, 32, 33), (31, 30, 37, 38), (29, 28, 35, 36), (27, 26, 33, 34), (25, 109, 32), (35, 34, 41, 42), (33, 32, 39, 40), (38, 37, 44, 45), (36, 35, 42, 43), (34, 33, 40, 41), (32, 109, 39), (108, 3, 113, 128), (37, 36, 43, 44), (45, 44, 51, 52), (43, 42, 49, 50), (41, 40, 47, 48), (39, 109, 46), (38, 45, 119, 118), (44, 43, 50, 51), (42, 41, 48, 49), (40, 39, 46, 47), (48, 47, 54, 55), (46, 109, 53), (101, 108, 128, 127), (51, 50, 57, 58), (49, 48, 55, 56), (47, 46, 53, 54), (52, 51, 58, 59), (50, 49, 56, 57), (66, 73, 123, 122), (58, 57, 64, 65), (56, 55, 62, 63), (54, 53, 60, 61), (59, 58, 65, 66), (57, 56, 63, 64), (55, 54, 61, 62), (53, 109, 60), (61, 60, 67, 68), (66, 65, 72, 73), (64, 63, 70, 71), (62, 61, 68, 69), (60, 109, 67), (59, 66, 122, 121), (65, 64, 71, 72), (63, 62, 69, 70), (73, 72, 79, 80), (71, 70, 77, 78), (69, 68, 75, 76), (67, 109, 74), (31, 38, 118, 117), (72, 71, 78, 79), (70, 69, 76, 77), (68, 67, 74, 75), (74, 109, 81), (24, 31, 117, 116), (79, 78, 85, 86), (77, 76, 83, 84), (75, 74, 81, 82), (80, 79, 86, 87), (78, 77, 84, 85), (76, 75, 82, 83), (86, 85, 92, 93), (84, 83, 90, 91), (82, 81, 88, 89), (87, 86, 93, 94), (85, 84, 91, 92), (83, 82, 89, 90), (81, 109, 88), (87, 94, 126, 125), (94, 93, 100, 101), (92, 91, 98, 99), (90, 89, 96, 97), (88, 109, 95), (94, 101, 127, 126), (93, 92, 99, 100), (91, 90, 97, 98), (89, 88, 95, 96), (99, 98, 105, 106), (97, 96, 103, 104), (95, 109, 102), (128, 113, 129, 144), (100, 99, 106, 107), (98, 97, 104, 105), (96, 95, 102, 103), (101, 100, 107, 108), (52, 59, 121, 120), (107, 106, 2, 112), (105, 104, 1, 111), (103, 102, 110, 0), (108, 107, 112, 3), (106, 105, 111, 2), (104, 103, 0, 1), (102, 109, 110), (3, 10, 114, 113), (135, 136, 152, 151), (122, 123, 139, 138), (118, 119, 135, 134), (114, 115, 131, 130), (125, 126, 142, 141), (127, 128, 144, 143), (121, 122, 138, 137), (117, 118, 134, 133), (113, 114, 130, 129), (124, 125, 141, 140), (120, 121, 137, 136), (116, 117, 133, 132), (123, 124, 140, 139), (119, 120, 136, 135), (115, 116, 132, 131), (126, 127, 143, 142), (146, 147, 163, 162), (142, 143, 159, 158), (134, 135, 151, 150), (141, 142, 158, 157), (133, 134, 150, 149), (140, 141, 157, 156), (132, 133, 149, 148), (139, 140, 156, 155), (131, 132, 148, 147), (138, 139, 155, 154), (130, 131, 147, 146), (137, 138, 154, 153), (144, 129, 145, 160), (129, 130, 146, 145), (136, 137, 153, 152), (143, 144, 160, 159), (172, 173, 189, 188), (153, 154, 170, 169), (160, 145, 161, 176), (145, 146, 162, 161), (152, 153, 169, 168), (159, 160, 176, 175), (151, 152, 168, 167), (158, 159, 175, 174), (150, 151, 167, 166), (157, 158, 174, 173), (149, 150, 166, 165), (156, 157, 173, 172), (148, 149, 165, 164), (155, 156, 172, 171), (147, 148, 164, 163), (154, 155, 171, 170), (183, 184, 200, 199), (164, 165, 181, 180), (171, 172, 188, 187), (163, 164, 180, 179), (170, 171, 187, 186), (162, 163, 179, 178), (169, 170, 186, 185), (176, 161, 177, 192), (161, 162, 178, 177), (168, 169, 185, 184), (175, 176, 192, 191), (167, 168, 184, 183), (174, 175, 191, 190), (166, 167, 183, 182), (173, 174, 190, 189), (165, 166, 182, 181), (194, 195, 211, 210), (190, 191, 207, 206), (182, 183, 199, 198), (189, 190, 206, 205), (181, 182, 198, 197), (188, 189, 205, 204), (180, 181, 197, 196), (187, 188, 204, 203), (179, 180, 196, 195), (186, 187, 203, 202), (178, 179, 195, 194), (185, 186, 202, 201), (192, 177, 193, 208), (177, 178, 194, 193), (184, 185, 201, 200), (191, 192, 208, 207), (212, 213, 229, 228), (201, 202, 218, 217), (208, 193, 209, 224), (193, 194, 210, 209), (200, 201, 217, 216), (207, 208, 224, 223), (199, 200, 216, 215), (206, 207, 223, 222), (198, 199, 215, 214), (205, 206, 222, 221), (197, 198, 214, 213), (204, 205, 221, 220), (196, 197, 213, 212), (203, 204, 220, 219), (195, 196, 212, 211), (202, 203, 219, 218), (219, 220, 236, 235), (211, 212, 228, 227), (218, 219, 235, 234), (210, 211, 227, 226), (217, 218, 234, 233), (224, 209, 225, 240), (209, 210, 226, 225), (216, 217, 233, 232), (223, 224, 240, 239), (215, 216, 232, 231), (222, 223, 239, 238), (214, 215, 231, 230), (221, 222, 238, 237), (213, 214, 230, 229), (220, 221, 237, 236)])
me_sphere_001.polygons.foreach_set('use_smooth', [True] * 240)
_uv = me_sphere_001.uv_layers.new(name='UVMap')
_uv.uv.foreach_set('vector', [0.75, 0.625, 0.75, 0.75, 0.6875, 0.75, 0.6875, 0.625, 0.75, 0.875, 0.7188, 1.0, 0.6875, 0.875, 0.125, 0.125, 0.0625, 0.125, 0.0625, 0.125, 0.125, 0.125, 0.75, 0.25, 0.75, 0.375, 0.6875, 0.375, 0.6875, 0.25, 0.75, 0.5, 0.75, 0.625, 0.6875, 0.625, 0.6875, 0.5, 0.75, 0.75, 0.75, 0.875, 0.6875, 0.875, 0.6875, 0.75, 0.75, 0.125, 0.75, 0.25, 0.6875, 0.25, 0.6875, 0.125, 0.75, 0.375, 0.75, 0.5, 0.6875, 0.5, 0.6875, 0.375, 0.6875, 0.25, 0.6875, 0.375, 0.625, 0.375, 0.625, 0.25, 0.6875, 0.5, 0.6875, 0.625, 0.625, 0.625, 0.625, 0.5, 0.6875, 0.75, 0.6875, 0.875, 0.625, 0.875, 0.625, 0.75, 0.6875, 0.125, 0.6875, 0.25, 0.625, 0.25, 0.625, 0.125, 0.6875, 0.375, 0.6875, 0.5, 0.625, 0.5, 0.625, 0.375, 0.6875, 0.625, 0.6875, 0.75, 0.625, 0.75, 0.625, 0.625, 0.6875, 0.875, 0.6562, 1.0, 0.625, 0.875, 0.6875, 0.125, 0.625, 0.125, 0.625, 0.125, 0.6875, 0.125, 0.625, 0.125, 0.625, 0.25, 0.5625, 0.25, 0.5625, 0.125, 0.625, 0.375, 0.625, 0.5, 0.5625, 0.5, 0.5625, 0.375, 0.625, 0.625, 0.625, 0.75, 0.5625, 0.75, 0.5625, 0.625, 0.625, 0.875, 0.5938, 1.0, 0.5625, 0.875, 0.375, 0.125, 0.3125, 0.125, 0.3125, 0.125, 0.375, 0.125, 0.625, 0.25, 0.625, 0.375, 0.5625, 0.375, 0.5625, 0.25, 0.625, 0.5, 0.625, 0.625, 0.5625, 0.625, 0.5625, 0.5, 0.625, 0.75, 0.625, 0.875, 0.5625, 0.875, 0.5625, 0.75, 0.5625, 0.375, 0.5625, 0.5, 0.5, 0.5, 0.5, 0.375, 0.5625, 0.625, 0.5625, 0.75, 0.5, 0.75, 0.5, 0.625, 0.5625, 0.875, 0.5313, 1.0, 0.5, 0.875, 0.625, 0.125, 0.5625, 0.125, 0.5625, 0.125, 0.625, 0.125, 0.5625, 0.25, 0.5625, 0.375, 0.5, 0.375, 0.5, 0.25, 0.5625, 0.5, 0.5625, 0.625, 0.5, 0.625, 0.5, 0.5, 0.5625, 0.75, 0.5625, 0.875, 0.5, 0.875, 0.5, 0.75, 0.5625, 0.125, 0.5625, 0.25, 0.5, 0.25, 0.5, 0.125, 0.0625, 0.125, 0.0, 0.125, 0.0, 0.125, 0.0625, 0.125, 0.5, 0.25, 0.5, 0.375, 0.4375, 0.375, 0.4375, 0.25, 0.5, 0.5, 0.5, 0.625, 0.4375, 0.625, 0.4375, 0.5, 0.5, 0.75, 0.5, 0.875, 0.4375, 0.875, 0.4375, 0.75, 0.5, 0.125, 0.5, 0.25, 0.4375, 0.25, 0.4375, 0.125, 0.5, 0.375, 0.5, 0.5, 0.4375, 0.5, 0.4375, 0.375, 0.5, 0.625, 0.5, 0.75, 0.4375, 0.75, 0.4375, 0.625, 0.5, 0.875, 0.4688, 1.0, 0.4375, 0.875, 0.4375, 0.5, 0.4375, 0.625, 0.375, 0.625, 0.375, 0.5, 0.4375, 0.75, 0.4375, 0.875, 0.375, 0.875, 0.375, 0.75, 0.4375, 0.125, 0.4375, 0.25, 0.375, 0.25, 0.375, 0.125, 0.4375, 0.375, 0.4375, 0.5, 0.375, 0.5, 0.375, 0.375, 0.4375, 0.625, 0.4375, 0.75, 0.375, 0.75, 0.375, 0.625, 0.4375, 0.875, 0.4063, 1.0, 0.375, 0.875, 0.8125, 0.125, 0.75, 0.125, 0.75, 0.125, 0.8125, 0.125, 0.4375, 0.25, 0.4375, 0.375, 0.375, 0.375, 0.375, 0.25, 0.375, 0.125, 0.375, 0.25, 0.3125, 0.25, 0.3125, 0.125, 0.375, 0.375, 0.375, 0.5, 0.3125, 0.5, 0.3125, 0.375, 0.375, 0.625, 0.375, 0.75, 0.3125, 0.75, 0.3125, 0.625, 0.375, 0.875, 0.3438, 1.0, 0.3125, 0.875, 0.4375, 0.125, 0.375, 0.125, 0.375, 0.125, 0.4375, 0.125, 0.375, 0.25, 0.375, 0.375, 0.3125, 0.375, 0.3125, 0.25, 0.375, 0.5, 0.375, 0.625, 0.3125, 0.625, 0.3125, 0.5, 0.375, 0.75, 0.375, 0.875, 0.3125, 0.875, 0.3125, 0.75, 0.3125, 0.625, 0.3125, 0.75, 0.25, 0.75, 0.25, 0.625, 0.3125, 0.875, 0.2812, 1.0, 0.25, 0.875, 0.875, 0.125, 0.8125, 0.125, 0.8125, 0.125, 0.875, 0.125, 0.3125, 0.25, 0.3125, 0.375, 0.25, 0.375, 0.25, 0.25, 0.3125, 0.5, 0.3125, 0.625, 0.25, 0.625, 0.25, 0.5, 0.3125, 0.75, 0.3125, 0.875, 0.25, 0.875, 0.25, 0.75, 0.3125, 0.125, 0.3125, 0.25, 0.25, 0.25, 0.25, 0.125, 0.3125, 0.375, 0.3125, 0.5, 0.25, 0.5, 0.25, 0.375, 0.1875, 0.125, 0.125, 0.125, 0.125, 0.125, 0.1875, 0.125, 0.25, 0.25, 0.25, 0.375, 0.1875, 0.375, 0.1875, 0.25, 0.25, 0.5, 0.25, 0.625, 0.1875, 0.625, 0.1875, 0.5, 0.25, 0.75, 0.25, 0.875, 0.1875, 0.875, 0.1875, 0.75, 0.25, 0.125, 0.25, 0.25, 0.1875, 0.25, 0.1875, 0.125, 0.25, 0.375, 0.25, 0.5, 0.1875, 0.5, 0.1875, 0.375, 0.25, 0.625, 0.25, 0.75, 0.1875, 0.75, 0.1875, 0.625, 0.25, 0.875, 0.2187, 1.0, 0.1875, 0.875, 0.1875, 0.75, 0.1875, 0.875, 0.125, 0.875, 0.125, 0.75, 0.1875, 0.125, 0.1875, 0.25, 0.125, 0.25, 0.125, 0.125, 0.1875, 0.375, 0.1875, 0.5, 0.125, 0.5, 0.125, 0.375, 0.1875, 0.625, 0.1875, 0.75, 0.125, 0.75, 0.125, 0.625, 0.1875, 0.875, 0.1562, 1.0, 0.125, 0.875, 0.25, 0.125, 0.1875, 0.125, 0.1875, 0.125, 0.25, 0.125, 0.1875, 0.25, 0.1875, 0.375, 0.125, 0.375, 0.125, 0.25, 0.1875, 0.5, 0.1875, 0.625, 0.125, 0.625, 0.125, 0.5, 0.125, 0.125, 0.125, 0.25, 0.0625, 0.25, 0.0625, 0.125, 0.125, 0.375, 0.125, 0.5, 0.0625, 0.5, 0.0625, 0.375, 0.125, 0.625, 0.125, 0.75, 0.0625, 0.75, 0.0625, 0.625, 0.125, 0.875, 0.09375, 1.0, 0.0625, 0.875, 0.5, 0.125, 0.4375, 0.125, 0.4375, 0.125, 0.5, 0.125, 0.125, 0.25, 0.125, 0.375, 0.0625, 0.375, 0.0625, 0.25, 0.125, 0.5, 0.125, 0.625, 0.0625, 0.625, 0.0625, 0.5, 0.125, 0.75, 0.125, 0.875, 0.0625, 0.875, 0.0625, 0.75, 0.0625, 0.875, 0.03125, 1.0, 0.0, 0.875, 0.5625, 0.125, 0.5, 0.125, 0.5, 0.125, 0.5625, 0.125, 0.0625, 0.25, 0.0625, 0.375, 0.0, 0.375, 0.0, 0.25, 0.0625, 0.5, 0.0625, 0.625, 0.0, 0.625, 0.0, 0.5, 0.0625, 0.75, 0.0625, 0.875, 0.0, 0.875, 0.0, 0.75, 0.0625, 0.125, 0.0625, 0.25, 0.0, 0.25, 0.0, 0.125, 0.0625, 0.375, 0.0625, 0.5, 0.0, 0.5, 0.0, 0.375, 0.0625, 0.625, 0.0625, 0.75, 0.0, 0.75, 0.0, 0.625, 1.0, 0.25, 1.0, 0.375, 0.9375, 0.375, 0.9375, 0.25, 1.0, 0.5, 1.0, 0.625, 0.9375, 0.625, 0.9375, 0.5, 1.0, 0.75, 1.0, 0.875, 0.9375, 0.875, 0.9375, 0.75, 1.0, 0.125, 1.0, 0.25, 0.9375, 0.25, 0.9375, 0.125, 1.0, 0.375, 1.0, 0.5, 0.9375, 0.5, 0.9375, 0.375, 1.0, 0.625, 1.0, 0.75, 0.9375, 0.75, 0.9375, 0.625, 1.0, 0.875, 0.9687, 1.0, 0.9375, 0.875, 1.0, 0.125, 0.9375, 0.125, 0.9375, 0.125, 1.0, 0.125, 0.9375, 0.125, 0.9375, 0.25, 0.875, 0.25, 0.875, 0.125, 0.9375, 0.375, 0.9375, 0.5, 0.875, 0.5, 0.875, 0.375, 0.9375, 0.625, 0.9375, 0.75, 0.875, 0.75, 0.875, 0.625, 0.9375, 0.875, 0.9062, 1.0, 0.875, 0.875, 0.9375, 0.125, 0.875, 0.125, 0.875, 0.125, 0.9375, 0.125, 0.9375, 0.25, 0.9375, 0.375, 0.875, 0.375, 0.875, 0.25, 0.9375, 0.5, 0.9375, 0.625, 0.875, 0.625, 0.875, 0.5, 0.9375, 0.75, 0.9375, 0.875, 0.875, 0.875, 0.875, 0.75, 0.875, 0.375, 0.875, 0.5, 0.8125, 0.5, 0.8125, 0.375, 0.875, 0.625, 0.875, 0.75, 0.8125, 0.75, 0.8125, 0.625, 0.875, 0.875, 0.8437, 1.0, 0.8125, 0.875, 0.8125, 0.125, 0.75, 0.125, 0.75, 0.125, 0.8125, 0.125, 0.875, 0.25, 0.875, 0.375, 0.8125, 0.375, 0.8125, 0.25, 0.875, 0.5, 0.875, 0.625, 0.8125, 0.625, 0.8125, 0.5, 0.875, 0.75, 0.875, 0.875, 0.8125, 0.875, 0.8125, 0.75, 0.875, 0.125, 0.875, 0.25, 0.8125, 0.25, 0.8125, 0.125, 0.3125, 0.125, 0.25, 0.125, 0.25, 0.125, 0.3125, 0.125, 0.8125, 0.25, 0.8125, 0.375, 0.75, 0.375, 0.75, 0.25, 0.8125, 0.5, 0.8125, 0.625, 0.75, 0.625, 0.75, 0.5, 0.8125, 0.75, 0.8125, 0.875, 0.75, 0.875, 0.75, 0.75, 0.8125, 0.125, 0.8125, 0.25, 0.75, 0.25, 0.75, 0.125, 0.8125, 0.375, 0.8125, 0.5, 0.75, 0.5, 0.75, 0.375, 0.8125, 0.625, 0.8125, 0.75, 0.75, 0.75, 0.75, 0.625, 0.8125, 0.875, 0.7812, 1.0, 0.75, 0.875, 0.75, 0.125, 0.6875, 0.125, 0.6875, 0.125, 0.75, 0.125, 0.375, 0.125, 0.3125, 0.125, 0.3125, 0.125, 0.375, 0.125, 0.1875, 0.125, 0.125, 0.125, 0.125, 0.125, 0.1875, 0.125, 0.4375, 0.125, 0.375, 0.125, 0.375, 0.125, 0.4375, 0.125, 0.6875, 0.125, 0.625, 0.125, 0.625, 0.125, 0.6875, 0.125, 1.0, 0.125, 0.9375, 0.125, 0.9375, 0.125, 1.0, 0.125, 0.875, 0.125, 0.8125, 0.125, 0.8125, 0.125, 0.875, 0.125, 0.25, 0.125, 0.1875, 0.125, 0.1875, 0.125, 0.25, 0.125, 0.5, 0.125, 0.4375, 0.125, 0.4375, 0.125, 0.5, 0.125, 0.75, 0.125, 0.6875, 0.125, 0.6875, 0.125, 0.75, 0.125, 0.0625, 0.125, 0.0, 0.125, 0.0, 0.125, 0.0625, 0.125, 0.3125, 0.125, 0.25, 0.125, 0.25, 0.125, 0.3125, 0.125, 0.5625, 0.125, 0.5, 0.125, 0.5, 0.125, 0.5625, 0.125, 0.125, 0.125, 0.0625, 0.125, 0.0625, 0.125, 0.125, 0.125, 0.375, 0.125, 0.3125, 0.125, 0.3125, 0.125, 0.375, 0.125, 0.625, 0.125, 0.5625, 0.125, 0.5625, 0.125, 0.625, 0.125, 0.9375, 0.125, 0.875, 0.125, 0.875, 0.125, 0.9375, 0.125, 0.6875, 0.125, 0.625, 0.125, 0.625, 0.125, 0.6875, 0.125, 0.9375, 0.125, 0.875, 0.125, 0.875, 0.125, 0.9375, 0.125, 0.4375, 0.125, 0.375, 0.125, 0.375, 0.125, 0.4375, 0.125, 1.0, 0.125, 0.9375, 0.125, 0.9375, 0.125, 1.0, 0.125, 0.5, 0.125, 0.4375, 0.125, 0.4375, 0.125, 0.5, 0.125, 0.0625, 0.125, 0.0, 0.125, 0.0, 0.125, 0.0625, 0.125, 0.5625, 0.125, 0.5, 0.125, 0.5, 0.125, 0.5625, 0.125, 0.125, 0.125, 0.0625, 0.125, 0.0625, 0.125, 0.125, 0.125, 0.625, 0.125, 0.5625, 0.125, 0.5625, 0.125, 0.625, 0.125, 0.1875, 0.125, 0.125, 0.125, 0.125, 0.125, 0.1875, 0.125, 0.6875, 0.125, 0.625, 0.125, 0.625, 0.125, 0.6875, 0.125, 0.25, 0.125, 0.1875, 0.125, 0.1875, 0.125, 0.25, 0.125, 0.8125, 0.125, 0.75, 0.125, 0.75, 0.125, 0.8125, 0.125, 0.75, 0.125, 0.6875, 0.125, 0.6875, 0.125, 0.75, 0.125, 0.3125, 0.125, 0.25, 0.125, 0.25, 0.125, 0.3125, 0.125, 0.875, 0.125, 0.8125, 0.125, 0.8125, 0.125, 0.875, 0.125, 0.0625, 0.125, 0.0, 0.125, 0.0, 0.125, 0.0625, 0.125, 0.25, 0.125, 0.1875, 0.125, 0.1875, 0.125, 0.25, 0.125, 0.8125, 0.125, 0.75, 0.125, 0.75, 0.125, 0.8125, 0.125, 0.75, 0.125, 0.6875, 0.125, 0.6875, 0.125, 0.75, 0.125, 0.3125, 0.125, 0.25, 0.125, 0.25, 0.125, 0.3125, 0.125, 0.875, 0.125, 0.8125, 0.125, 0.8125, 0.125, 0.875, 0.125, 0.375, 0.125, 0.3125, 0.125, 0.3125, 0.125, 0.375, 0.125, 0.9375, 0.125, 0.875, 0.125, 0.875, 0.125, 0.9375, 0.125, 0.4375, 0.125, 0.375, 0.125, 0.375, 0.125, 0.4375, 0.125, 1.0, 0.125, 0.9375, 0.125, 0.9375, 0.125, 1.0, 0.125, 0.5, 0.125, 0.4375, 0.125, 0.4375, 0.125, 0.5, 0.125, 0.0625, 0.125, 0.0, 0.125, 0.0, 0.125, 0.0625, 0.125, 0.5625, 0.125, 0.5, 0.125, 0.5, 0.125, 0.5625, 0.125, 0.125, 0.125, 0.0625, 0.125, 0.0625, 0.125, 0.125, 0.125, 0.625, 0.125, 0.5625, 0.125, 0.5625, 0.125, 0.625, 0.125, 0.1875, 0.125, 0.125, 0.125, 0.125, 0.125, 0.1875, 0.125, 0.375, 0.125, 0.3125, 0.125, 0.3125, 0.125, 0.375, 0.125, 0.5625, 0.125, 0.5, 0.125, 0.5, 0.125, 0.5625, 0.125, 0.125, 0.125, 0.0625, 0.125, 0.0625, 0.125, 0.125, 0.125, 0.625, 0.125, 0.5625, 0.125, 0.5625, 0.125, 0.625, 0.125, 0.1875, 0.125, 0.125, 0.125, 0.125, 0.125, 0.1875, 0.125, 0.6875, 0.125, 0.625, 0.125, 0.625, 0.125, 0.6875, 0.125, 0.25, 0.125, 0.1875, 0.125, 0.1875, 0.125, 0.25, 0.125, 0.8125, 0.125, 0.75, 0.125, 0.75, 0.125, 0.8125, 0.125, 0.75, 0.125, 0.6875, 0.125, 0.6875, 0.125, 0.75, 0.125, 0.3125, 0.125, 0.25, 0.125, 0.25, 0.125, 0.3125, 0.125, 0.875, 0.125, 0.8125, 0.125, 0.8125, 0.125, 0.875, 0.125, 0.375, 0.125, 0.3125, 0.125, 0.3125, 0.125, 0.375, 0.125, 0.9375, 0.125, 0.875, 0.125, 0.875, 0.125, 0.9375, 0.125, 0.4375, 0.125, 0.375, 0.125, 0.375, 0.125, 0.4375, 0.125, 1.0, 0.125, 0.9375, 0.125, 0.9375, 0.125, 1.0, 0.125, 0.5, 0.125, 0.4375, 0.125, 0.4375, 0.125, 0.5, 0.125, 0.6875, 0.125, 0.625, 0.125, 0.625, 0.125, 0.6875, 0.125, 0.9375, 0.125, 0.875, 0.125, 0.875, 0.125, 0.9375, 0.125, 0.4375, 0.125, 0.375, 0.125, 0.375, 0.125, 0.4375, 0.125, 1.0, 0.125, 0.9375, 0.125, 0.9375, 0.125, 1.0, 0.125, 0.5, 0.125, 0.4375, 0.125, 0.4375, 0.125, 0.5, 0.125, 0.0625, 0.125, 0.0, 0.125, 0.0, 0.125, 0.0625, 0.125, 0.5625, 0.125, 0.5, 0.125, 0.5, 0.125, 0.5625, 0.125, 0.125, 0.125, 0.0625, 0.125, 0.0625, 0.125, 0.125, 0.125, 0.625, 0.125, 0.5625, 0.125, 0.5625, 0.125, 0.625, 0.125, 0.1875, 0.125, 0.125, 0.125, 0.125, 0.125, 0.1875, 0.125, 0.6875, 0.125, 0.625, 0.125, 0.625, 0.125, 0.6875, 0.125, 0.25, 0.125, 0.1875, 0.125, 0.1875, 0.125, 0.25, 0.125, 0.8125, 0.125, 0.75, 0.125, 0.75, 0.125, 0.8125, 0.125, 0.75, 0.125, 0.6875, 0.125, 0.6875, 0.125, 0.75, 0.125, 0.3125, 0.125, 0.25, 0.125, 0.25, 0.125, 0.3125, 0.125, 0.875, 0.125, 0.8125, 0.125, 0.8125, 0.125, 0.875, 0.125, 0.5625, 0.125, 0.5, 0.125, 0.5, 0.125, 0.5625, 0.125, 0.25, 0.125, 0.1875, 0.125, 0.1875, 0.125, 0.25, 0.125, 0.8125, 0.125, 0.75, 0.125, 0.75, 0.125, 0.8125, 0.125, 0.75, 0.125, 0.6875, 0.125, 0.6875, 0.125, 0.75, 0.125, 0.3125, 0.125, 0.25, 0.125, 0.25, 0.125, 0.3125, 0.125, 0.875, 0.125, 0.8125, 0.125, 0.8125, 0.125, 0.875, 0.125, 0.375, 0.125, 0.3125, 0.125, 0.3125, 0.125, 0.375, 0.125, 0.9375, 0.125, 0.875, 0.125, 0.875, 0.125, 0.9375, 0.125, 0.4375, 0.125, 0.375, 0.125, 0.375, 0.125, 0.4375, 0.125, 1.0, 0.125, 0.9375, 0.125, 0.9375, 0.125, 1.0, 0.125, 0.5, 0.125, 0.4375, 0.125, 0.4375, 0.125, 0.5, 0.125, 0.0625, 0.125, 0.0, 0.125, 0.0, 0.125, 0.0625, 0.125, 0.5625, 0.125, 0.5, 0.125, 0.5, 0.125, 0.5625, 0.125, 0.125, 0.125, 0.0625, 0.125, 0.0625, 0.125, 0.125, 0.125, 0.625, 0.125, 0.5625, 0.125, 0.5625, 0.125, 0.625, 0.125, 0.1875, 0.125, 0.125, 0.125, 0.125, 0.125, 0.1875, 0.125, 0.125, 0.125, 0.0625, 0.125, 0.0625, 0.125, 0.125, 0.125, 0.625, 0.125, 0.5625, 0.125, 0.5625, 0.125, 0.625, 0.125, 0.1875, 0.125, 0.125, 0.125, 0.125, 0.125, 0.1875, 0.125, 0.6875, 0.125, 0.625, 0.125, 0.625, 0.125, 0.6875, 0.125, 0.25, 0.125, 0.1875, 0.125, 0.1875, 0.125, 0.25, 0.125, 0.8125, 0.125, 0.75, 0.125, 0.75, 0.125, 0.8125, 0.125, 0.75, 0.125, 0.6875, 0.125, 0.6875, 0.125, 0.75, 0.125, 0.3125, 0.125, 0.25, 0.125, 0.25, 0.125, 0.3125, 0.125, 0.875, 0.125, 0.8125, 0.125, 0.8125, 0.125, 0.875, 0.125, 0.375, 0.125, 0.3125, 0.125, 0.3125, 0.125, 0.375, 0.125, 0.9375, 0.125, 0.875, 0.125, 0.875, 0.125, 0.9375, 0.125, 0.4375, 0.125, 0.375, 0.125, 0.375, 0.125, 0.4375, 0.125, 1.0, 0.125, 0.9375, 0.125, 0.9375, 0.125, 1.0, 0.125, 0.5, 0.125, 0.4375, 0.125, 0.4375, 0.125, 0.5, 0.125, 0.0625, 0.125, 0.0, 0.125, 0.0, 0.125, 0.0625, 0.125])
me_sphere_001.use_remesh_preserve_volume = False
me_sphere_001.use_remesh_preserve_attributes = False
me_sphere_001.use_mirror_vertex_groups = False
me_sphere_001.update()

# ---- curves / text
cu_beziercurve = bpy.data.curves.new('BezierCurve', 'CURVE')
cu_beziercurve.dimensions = '3D'
_sp = cu_beziercurve.splines.new('BEZIER'); _sp.bezier_points.add(2)
_sp.bezier_points.foreach_set('co', [-0.06457, -6.073e-08, -0.548, 0.3134, 0.03486, 0.5394, 0.2908, -0.0169, 0.4991])
_sp.bezier_points.foreach_set('handle_left', [-0.06018, -0.007095, -0.7271, 0.2041, -0.03272, 0.2202, 0.3458, 0.003849, 0.6376])
_sp.bezier_points.foreach_set('handle_right', [-0.06947, 0.007939, -0.3476, 0.3294, 0.04477, 0.5862, 0.2561, -0.02996, 0.4119])
for _p, _l, _r in zip(_sp.bezier_points, ['ALIGNED', 'ALIGNED', 'ALIGNED'], ['ALIGNED', 'ALIGNED', 'ALIGNED']): _p.handle_left_type = _l; _p.handle_right_type = _r
_sp.order_u = 0
_sp.order_v = 0
cu_beziercurve.use_path = True
cu_beziercurve.use_path_clamp = True
cu_beziercurve.bevel_resolution = 2
cu_beziercurve.bevel_depth = 0.01
cu_beziercurve.fill_mode = 'FULL'
cu_beziercurve_001 = bpy.data.curves.new('BezierCurve.001', 'CURVE')
cu_beziercurve_001.dimensions = '3D'
_sp = cu_beziercurve_001.splines.new('BEZIER'); _sp.bezier_points.add(3)
_sp.bezier_points.foreach_set('co', [0.03922, -1.091e-07, -0.1878, 0.1867, 0.03486, 0.3364, 0.1368, -0.0169, 0.2961, 0.1723, 0.03703, 0.4725])
_sp.bezier_points.foreach_set('handle_left', [0.002609, -0.00711, -0.3632, 0.1666, 0.1025, 0.2294, 0.1476, -0.06794, 0.3222, 0.1515, 0.0631, 0.3782])
_sp.bezier_points.foreach_set('handle_right', [0.08011, 0.007939, 0.008004, 0.1967, 0.0009672, 0.3901, 0.1252, 0.03816, 0.268, 0.192, 0.01233, 0.5619])
for _p, _l, _r in zip(_sp.bezier_points, ['ALIGNED', 'ALIGNED', 'ALIGNED', 'ALIGNED'], ['ALIGNED', 'ALIGNED', 'ALIGNED', 'ALIGNED']): _p.handle_left_type = _l; _p.handle_right_type = _r
_sp.order_u = 0
_sp.order_v = 0
cu_beziercurve_001.use_path = True
cu_beziercurve_001.use_path_clamp = True
cu_beziercurve_001.bevel_resolution = 2
cu_beziercurve_001.bevel_depth = 0.005
cu_beziercurve_001.fill_mode = 'FULL'
cu_beziercurve_002 = bpy.data.curves.new('BezierCurve.002', 'CURVE')
cu_beziercurve_002.dimensions = '3D'
_sp = cu_beziercurve_002.splines.new('BEZIER'); _sp.bezier_points.add(6)
_sp.bezier_points.foreach_set('co', [-1.163, 0.001621, -0.001946, -0.9542, 0.00159, 0.02907, -0.7674, -0.02136, -0.01166, -0.5741, 0.001593, 0.01976, -0.3523, -0.01854, -0.01336, -0.1966, 0.01911, 0.004202, -0.0005859, 0.001621, 0.0002517])
_sp.bezier_points.foreach_set('handle_left', [-1.248, 0.001695, -0.001946, -1.062, 0.001593, 0.02886, -0.8323, -0.02136, -0.01795, -0.6408, 0.001591, 0.0332, -0.4164, -0.01854, -0.01108, -0.2493, 0.01911, 0.0001963, -0.01585, 0.001621, 0.0002517])
_sp.bezier_points.foreach_set('handle_right', [-1.142, 0.001602, -0.001946, -0.9001, 0.001588, 0.02917, -0.6995, -0.02136, -0.005092, -0.5089, 0.001595, 0.006651, -0.2881, -0.01853, -0.01565, -0.085, 0.01912, 0.01269, 0.06048, 0.001621, 0.0002517])
for _p, _l, _r in zip(_sp.bezier_points, ['ALIGNED', 'ALIGNED', 'ALIGNED', 'ALIGNED', 'ALIGNED', 'ALIGNED', 'ALIGNED'], ['ALIGNED', 'ALIGNED', 'ALIGNED', 'ALIGNED', 'ALIGNED', 'ALIGNED', 'ALIGNED']): _p.handle_left_type = _l; _p.handle_right_type = _r
_sp.order_u = 0
_sp.order_v = 0
cu_beziercurve_002.use_path = True
cu_beziercurve_002.use_path_clamp = True
cu_beziercurve_002.fill_mode = 'FULL'

# ---- objects
ob_empty = bpy.data.objects.new('Empty', None)
ob_cube = bpy.data.objects.new('Cube', me_cube_001)
ob_beziercurve = bpy.data.objects.new('BezierCurve', cu_beziercurve)
ob_beziercurve_001 = bpy.data.objects.new('BezierCurve.001', cu_beziercurve_001)
ob_circle = bpy.data.objects.new('Circle', me_circle)
ob_filament_curve = bpy.data.objects.new('Filament_curve', cu_beziercurve_002)
ob_socket = bpy.data.objects.new('Socket', me_sphere_002)
ob_socket_hinges = bpy.data.objects.new('Socket-Hinges', me_cylinder_002)
ob_glass = bpy.data.objects.new('Glass', me_sphere_001)

# ---- transforms, parenting, visibility, modifiers, constraints
ob_empty.location = (0.0, 0.0, 0.0)
ob_empty.rotation_euler = (1.571, -0.0, -0.0)
ob_empty.empty_display_type = 'IMAGE'
ob_empty.empty_display_size = 5.0
ob_empty.empty_image_depth = 'BACK'
ob_empty.show_empty_image_perspective = False
ob_empty.empty_image_side = 'FRONT'
ob_empty.lineart.crease_threshold = 0.0
ob_cube.location = (0.01519, 0.0, -0.8493)
ob_cube.scale = (0.2745, 0.2745, 0.2745)
ob_cube.lineart.crease_threshold = 0.0
_m = ob_cube.modifiers.new('Subdivision', 'SUBSURF')
_m.uv_smooth = 'PRESERVE_CORNERS'
_m.levels = 3
_m.show_only_control_edges = False
ob_beziercurve.location = (0.2773, 7.706e-08, 0.4267)
ob_beziercurve.lineart.crease_threshold = 0.0
_m = ob_beziercurve.modifiers.new('Mirror', 'MIRROR')
_m.mirror_object = ob_cube
ob_beziercurve_001.location = (0.09527, 4.552e-08, 0.6614)
ob_beziercurve_001.lineart.crease_threshold = 0.0
_m = ob_beziercurve_001.modifiers.new('Mirror', 'MIRROR')
_m.mirror_object = ob_cube
ob_circle.location = (0.5988, 0.0161, 0.9961)
ob_circle.rotation_euler = (0.0, 6.283, -0.0)
ob_circle.scale = (0.003606, 0.003606, 0.003606)
ob_circle.lineart.crease_threshold = 0.0
_m = ob_circle.modifiers.new('Screw', 'SCREW')
_m.iterations = 81
_m.axis = 'X'
_m.screw_offset = 4.0
_m = ob_circle.modifiers.new('Curve', 'CURVE')
_m.object = ob_filament_curve
ob_filament_curve.location = (0.5988, 0.0161, 0.9961)
ob_filament_curve.lineart.crease_threshold = 0.0
ob_socket.location = (0.01519, 0.0, 1.0)
ob_socket.scale = (1.419, 1.419, 1.419)
ob_socket.lineart.crease_threshold = 0.0
_m = ob_socket.modifiers.new('Subdivision', 'SUBSURF')
_m.uv_smooth = 'PRESERVE_CORNERS'
_m.levels = 2
_m.show_only_control_edges = False
ob_socket_hinges.location = (0.01519, 0.0, -1.892)
ob_socket_hinges.rotation_euler = (-0.0, 1.571, 0.0)
ob_socket_hinges.scale = (0.05375, 0.05375, 0.6521)
ob_socket_hinges.lineart.crease_threshold = 0.0
ob_glass.location = (0.01519, 0.0, 1.0)
ob_glass.scale = (1.419, 1.419, 1.419)
ob_glass.lineart.crease_threshold = 0.0
_m = ob_glass.modifiers.new('Subdivision', 'SUBSURF')
_m.uv_smooth = 'PRESERVE_CORNERS'
_m.levels = 2
_m.show_only_control_edges = False

# ---- collection membership
scene.collection.objects.link(ob_empty)
scene.collection.objects.link(ob_cube)
scene.collection.objects.link(ob_beziercurve)
scene.collection.objects.link(ob_beziercurve_001)
scene.collection.objects.link(ob_circle)
scene.collection.objects.link(ob_filament_curve)
col_bulb.objects.link(ob_socket)
col_bulb.objects.link(ob_socket_hinges)
col_bulb.objects.link(ob_glass)

# ---- scene / render settings (as saved in the file)
scene.frame_start = 1; scene.frame_end = 250; scene.frame_set(0)
scene.render.engine = 'BLENDER_EEVEE_NEXT'
scene.cycles.use_denoising = False
scene.cycles.samples = 128
scene.cycles.sampling_pattern = 'TABULATED_SOBOL'
scene.cycles.use_adaptive_sampling = False
scene.cycles.use_light_tree = False
scene.eevee.taa_samples = 32
scene.view_settings.view_transform = 'Filmic'
bpy.context.view_layer.update()

# ---- added for rendering (the .blend has no active camera and no usable light): camera, sun
cam_auto = bpy.data.cameras.new('AutoCamera')
cam_auto.lens = 50.0
cam_auto.sensor_width = 36.0
cam_auto.clip_end = 1000.0
ob_auto_camera = bpy.data.objects.new('AutoCamera', cam_auto)
scene.collection.objects.link(ob_auto_camera)
ob_auto_camera.location = (5.80927, -6.95076, 4.79731)
ob_auto_camera.rotation_euler = (1.09748, -7.21219e-08, 0.694738)
scene.camera = ob_auto_camera
light_auto_sun = bpy.data.lights.new('AutoSun', 'SUN')
light_auto_sun.energy = 3.0
light_auto_sun.angle = 0.0523599
ob_auto_sun = bpy.data.objects.new('AutoSun', light_auto_sun)
scene.collection.objects.link(ob_auto_sun)
ob_auto_sun.rotation_euler = (0.872665, 0.174533, 0.523599)
bpy.context.view_layer.update()

